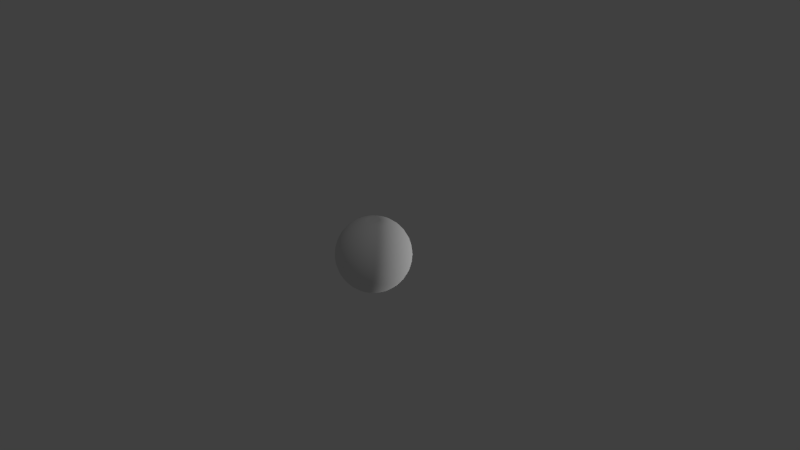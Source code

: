 # Source: earth.blend  (saved by Blender 2.69.10; exported with 4.5.12 LTS)
import bpy
from mathutils import Matrix  # noqa: F401  (used for matrix-valued properties, if any)

bpy.ops.wm.read_factory_settings(use_empty=True)
scene = bpy.context.scene
scene.name = 'Scene'

# ---- collections
col_collection_1 = bpy.data.collections.new('Collection 1'); scene.collection.children.link(col_collection_1)

# ---- materials (node trees are filled in below, after node groups)
mat_earth = bpy.data.materials.new('Earth')
mat_earth.alpha_threshold = 0.0
mat_earth.use_transparent_shadow = False
mat_earth.roughness = 0.5
mat_earth.specular_intensity = 0.0
mat_earth.line_color = (0.0, 0.0, 0.0, 1.0)

# ---- material node trees

# ---- world
world_world = bpy.data.worlds.new('World'); scene.world = world_world
world_world.color = (0.05088, 0.05088, 0.05088)
world_world.use_sun_shadow = False
world_world.sun_shadow_jitter_overblur = 0.0
world_world.cycles.sampling_method = 'MANUAL'
world_world.cycles.sample_map_resolution = 256

# ---- cameras
cam_camera = bpy.data.cameras.new('Camera')
cam_camera.clip_end = 100.0
cam_camera.lens = 35.0
cam_camera.sensor_width = 32.0
cam_camera.sensor_height = 18.0
cam_camera.ortho_scale = 7.314
cam_camera.dof.focus_distance = 0.0
cam_camera.dof.aperture_fstop = 128.0

# ---- lights
light_sun = bpy.data.lights.new('Sun', 'SUN')
light_sun.transmission_factor = 0.0
light_sun.angle = 0.1993
light_sun.energy = 1.0
light_sun.shadow_buffer_clip_start = 0.5
light_sun.shadow_soft_size = 0.1
light_sun.shadow_cascade_max_distance = 1000.0
light_sun.cycles.use_multiple_importance_sampling = False
light_lamp = bpy.data.lights.new('Lamp', 'POINT')
light_lamp.transmission_factor = 0.0
light_lamp.cutoff_distance = 30.0
light_lamp.energy = 100.0
light_lamp.shadow_buffer_clip_start = 1.001
light_lamp.shadow_soft_size = 0.1
light_lamp.shadow_maximum_resolution = 0.006
light_lamp.use_absolute_resolution = True
light_lamp.cycles.use_multiple_importance_sampling = False

# ---- meshes
me_sphere = bpy.data.meshes.new('Sphere')
me_sphere.from_pydata([(-0.1951, -7.746e-08, 0.9808), (-0.3827, -7.746e-08, 0.9239), (-0.5556, -7.746e-08, 0.8315), (-0.7071, -7.746e-08, 0.7071), (-0.8315, -7.746e-08, 0.5556), (-0.9239, -7.746e-08, 0.3827), (-0.9808, -7.746e-08, 0.1951), (-1.0, -7.746e-08, 8.03e-08), (-0.9808, -7.746e-08, -0.1951), (-0.9239, -7.746e-08, -0.3827), (-0.8315, -7.746e-08, -0.5556), (-0.7071, -7.746e-08, -0.7071), (-0.5556, -7.746e-08, -0.8315), (-0.3827, -7.746e-08, -0.9239), (-0.1951, -7.746e-08, -0.9808), (-0.1951, -7.746e-08, -0.9808), (-0.1913, 0.03806, 0.9808), (-0.3753, 0.07466, 0.9239), (-0.5449, 0.1084, 0.8315), (-0.6935, 0.1379, 0.7071), (-0.8155, 0.1622, 0.5556), (-0.9061, 0.1802, 0.3827), (-0.9619, 0.1913, 0.1951), (-0.9808, 0.1951, 1.24e-07), (-0.9619, 0.1913, -0.1951), (-0.9061, 0.1802, -0.3827), (-0.8155, 0.1622, -0.5556), (-0.6935, 0.1379, -0.7071), (-0.5449, 0.1084, -0.8315), (-0.3753, 0.07466, -0.9239), (-0.1913, 0.03806, -0.9808), (-0.1802, 0.07466, 0.9808), (-0.3536, 0.1464, 0.9239), (-0.5133, 0.2126, 0.8315), (-0.6533, 0.2706, 0.7071), (-0.7682, 0.3182, 0.5556), (-0.8536, 0.3536, 0.3827), (-0.9061, 0.3753, 0.1951), (-0.9239, 0.3827, 1.24e-07), (-0.9061, 0.3753, -0.1951), (-0.8536, 0.3536, -0.3827), (-0.7682, 0.3182, -0.5556), (-0.6533, 0.2706, -0.7071), (-0.5133, 0.2126, -0.8315), (-0.3536, 0.1464, -0.9239), (-0.1802, 0.07466, -0.9808), (-0.1622, 0.1084, 0.9808), (-0.3182, 0.2126, 0.9239), (-0.4619, 0.3087, 0.8315), (-0.5879, 0.3928, 0.7071), (-0.6913, 0.4619, 0.5556), (-0.7682, 0.5133, 0.3827), (-0.8155, 0.5449, 0.1951), (-0.8315, 0.5556, 1.24e-07), (-0.8155, 0.5449, -0.1951), (-0.7682, 0.5133, -0.3827), (-0.6913, 0.4619, -0.5556), (-0.5879, 0.3928, -0.7071), (-0.4619, 0.3087, -0.8315), (-0.3182, 0.2126, -0.9239), (-0.1622, 0.1084, -0.9808), (-0.1379, 0.1379, 0.9808), (-0.2706, 0.2706, 0.9239), (-0.3928, 0.3928, 0.8315), (-0.5, 0.5, 0.7071), (-0.5879, 0.5879, 0.5556), (-0.6533, 0.6533, 0.3827), (-0.6935, 0.6935, 0.1951), (-0.7071, 0.7071, 1.24e-07), (-0.6935, 0.6935, -0.1951), (-0.6533, 0.6533, -0.3827), (-0.5879, 0.5879, -0.5556), (-0.5, 0.5, -0.7071), (-0.3928, 0.3928, -0.8315), (-0.2706, 0.2706, -0.9239), (-0.1379, 0.1379, -0.9808), (-0.1084, 0.1622, 0.9808), (-0.2126, 0.3182, 0.9239), (-0.3087, 0.4619, 0.8315), (-0.3928, 0.5879, 0.7071), (-0.4619, 0.6913, 0.5556), (-0.5133, 0.7682, 0.3827), (-0.5449, 0.8155, 0.1951), (-0.5556, 0.8315, 1.24e-07), (-0.5449, 0.8155, -0.1951), (-0.5133, 0.7682, -0.3827), (-0.4619, 0.6913, -0.5556), (-0.3928, 0.5879, -0.7071), (-0.3087, 0.4619, -0.8315), (-0.2126, 0.3182, -0.9239), (-0.1084, 0.1622, -0.9808), (-0.07466, 0.1802, 0.9808), (-0.1464, 0.3536, 0.9239), (-0.2126, 0.5133, 0.8315), (-0.2706, 0.6533, 0.7071), (-0.3182, 0.7682, 0.5556), (-0.3536, 0.8536, 0.3827), (-0.3753, 0.9061, 0.1951), (-0.3827, 0.9239, 1.24e-07), (-0.3753, 0.9061, -0.1951), (-0.3536, 0.8536, -0.3827), (-0.3182, 0.7682, -0.5556), (-0.2706, 0.6533, -0.7071), (-0.2126, 0.5133, -0.8315), (-0.1464, 0.3536, -0.9239), (-0.07466, 0.1802, -0.9808), (-0.03806, 0.1913, 0.9808), (-0.07466, 0.3753, 0.9239), (-0.1084, 0.5449, 0.8315), (-0.1379, 0.6935, 0.7071), (-0.1622, 0.8155, 0.5556), (-0.1802, 0.9061, 0.3827), (-0.1913, 0.9619, 0.1951), (-0.1951, 0.9808, 1.24e-07), (-0.1913, 0.9619, -0.1951), (-0.1802, 0.9061, -0.3827), (-0.1622, 0.8155, -0.5556), (-0.1379, 0.6935, -0.7071), (-0.1084, 0.5449, -0.8315), (-0.07466, 0.3753, -0.9239), (-0.03806, 0.1913, -0.9808), (1.586e-07, 0.1951, 0.9808), (1.772e-07, 0.3827, 0.9239), (1.772e-07, 0.5556, 0.8315), (2.144e-07, 0.7071, 0.7071), (2.293e-07, 0.8315, 0.5556), (1.846e-07, 0.9239, 0.3827), (2.889e-07, 0.9808, 0.1951), (1.548e-07, 1.0, 1.24e-07), (2.889e-07, 0.9808, -0.1951), (1.548e-07, 0.9239, -0.3827), (2.293e-07, 0.8315, -0.5556), (2.144e-07, 0.7071, -0.7071), (2.07e-07, 0.5556, -0.8315), (1.697e-07, 0.3827, -0.9239), (1.288e-07, 0.1951, -0.9808), (0.03806, 0.1913, 0.9808), (0.07466, 0.3753, 0.9239), (0.1084, 0.5449, 0.8315), (0.1379, 0.6935, 0.7071), (0.1622, 0.8155, 0.5556), (0.1802, 0.9061, 0.3827), (0.1913, 0.9619, 0.1951), (0.1951, 0.9808, 1.24e-07), (0.1913, 0.9619, -0.1951), (0.1802, 0.9061, -0.3827), (0.1622, 0.8155, -0.5556), (0.1379, 0.6935, -0.7071), (0.1084, 0.5449, -0.8315), (0.07466, 0.3753, -0.9239), (0.03806, 0.1913, -0.9808), (0.07466, 0.1802, 0.9808), (0.1464, 0.3536, 0.9239), (0.2126, 0.5133, 0.8315), (0.2706, 0.6533, 0.7071), (0.3182, 0.7682, 0.5556), (0.3536, 0.8536, 0.3827), (0.3753, 0.9061, 0.1951), (0.3827, 0.9239, 1.24e-07), (0.3753, 0.9061, -0.1951), (0.3536, 0.8536, -0.3827), (0.3182, 0.7682, -0.5556), (0.2706, 0.6533, -0.7071), (0.2126, 0.5133, -0.8315), (0.1464, 0.3536, -0.9239), (0.07466, 0.1802, -0.9808), (0.1084, 0.1622, 0.9808), (0.2126, 0.3182, 0.9239), (0.3087, 0.4619, 0.8315), (0.3928, 0.5879, 0.7071), (0.4619, 0.6913, 0.5556), (0.5133, 0.7682, 0.3827), (0.5449, 0.8155, 0.1951), (0.5556, 0.8315, 1.24e-07), (0.5449, 0.8155, -0.1951), (0.5133, 0.7682, -0.3827), (0.4619, 0.6913, -0.5556), (0.3928, 0.5879, -0.7071), (0.3087, 0.4619, -0.8315), (0.2126, 0.3182, -0.9239), (0.1084, 0.1622, -0.9808), (0.138, 0.1379, 0.9808), (0.2706, 0.2706, 0.9239), (0.3928, 0.3928, 0.8315), (0.5, 0.5, 0.7071), (0.5879, 0.5879, 0.5556), (0.6533, 0.6533, 0.3827), (0.6935, 0.6935, 0.1951), (0.7071, 0.7071, 1.24e-07), (0.6935, 0.6935, -0.1951), (0.6533, 0.6533, -0.3827), (0.5879, 0.5879, -0.5556), (0.5, 0.5, -0.7071), (0.3928, 0.3928, -0.8315), (0.2706, 0.2706, -0.9239), (0.1379, 0.1379, -0.9808), (0.1622, 0.1084, 0.9808), (0.3182, 0.2126, 0.9239), (0.4619, 0.3087, 0.8315), (0.5879, 0.3928, 0.7071), (0.6913, 0.4619, 0.5556), (0.7682, 0.5133, 0.3827), (0.8155, 0.5449, 0.1951), (0.8315, 0.5556, 1.24e-07), (0.8155, 0.5449, -0.1951), (0.7682, 0.5133, -0.3827), (0.6913, 0.4619, -0.5556), (0.5879, 0.3928, -0.7071), (0.4619, 0.3087, -0.8315), (0.3182, 0.2126, -0.9239), (0.1622, 0.1084, -0.9808), (0.1802, 0.07466, 0.9808), (0.3536, 0.1464, 0.9239), (0.5133, 0.2126, 0.8315), (0.6533, 0.2706, 0.7071), (0.7682, 0.3182, 0.5556), (0.8536, 0.3536, 0.3827), (0.9061, 0.3753, 0.1951), (0.9239, 0.3827, 1.24e-07), (0.9061, 0.3753, -0.1951), (0.8536, 0.3536, -0.3827), (0.7682, 0.3182, -0.5556), (0.6533, 0.2706, -0.7071), (0.5133, 0.2126, -0.8315), (0.3536, 0.1464, -0.9239), (0.1802, 0.07466, -0.9808), (0.1913, 0.03806, 0.9808), (0.3753, 0.07466, 0.9239), (0.5449, 0.1084, 0.8315), (0.6935, 0.1379, 0.7071), (0.8155, 0.1622, 0.5556), (0.9061, 0.1802, 0.3827), (0.9619, 0.1913, 0.1951), (0.9808, 0.1951, 1.24e-07), (0.9619, 0.1913, -0.1951), (0.9061, 0.1802, -0.3827), (0.8155, 0.1622, -0.5556), (0.6935, 0.1379, -0.7071), (0.5449, 0.1084, -0.8315), (0.3753, 0.07466, -0.9239), (0.1913, 0.03806, -0.9808), (0.1951, -1.11e-07, 0.9808), (0.3827, -1.296e-07, 0.9239), (0.5556, -1.445e-07, 0.8315), (0.7071, -1.371e-07, 0.7071), (0.8315, -1.818e-07, 0.5556), (0.9239, -2.265e-07, 0.3827), (0.9808, -2.265e-07, 0.1951), (1.0, -1.818e-07, 1.24e-07), (0.9808, -2.265e-07, -0.1951), (0.9239, -1.222e-07, -0.3827), (0.8315, -1.818e-07, -0.5556), (0.7071, -1.371e-07, -0.7071), (0.5556, -1.743e-07, -0.8315), (0.3827, -9.981e-08, -0.9239), (0.1951, -7.746e-08, -0.9808), (0.1913, -0.03806, 0.9808), (0.3753, -0.07466, 0.9239), (0.5449, -0.1084, 0.8315), (0.6935, -0.1379, 0.7071), (0.8155, -0.1622, 0.5556), (0.9061, -0.1802, 0.3827), (0.9619, -0.1913, 0.1951), (0.9808, -0.1951, 1.24e-07), (0.9619, -0.1913, -0.1951), (0.9061, -0.1802, -0.3827), (0.8155, -0.1622, -0.5556), (0.6935, -0.1379, -0.7071), (0.5449, -0.1084, -0.8315), (0.3753, -0.07466, -0.9239), (0.1913, -0.03806, -0.9808), (0.1802, -0.07466, 0.9808), (0.3536, -0.1464, 0.9239), (0.5133, -0.2126, 0.8315), (0.6533, -0.2706, 0.7071), (0.7682, -0.3182, 0.5556), (0.8536, -0.3536, 0.3827), (0.9061, -0.3753, 0.1951), (0.9239, -0.3827, 1.24e-07), (0.9061, -0.3753, -0.1951), (0.8536, -0.3536, -0.3827), (0.7682, -0.3182, -0.5556), (0.6533, -0.2706, -0.7071), (0.5133, -0.2126, -0.8315), (0.3536, -0.1464, -0.9239), (0.1802, -0.07466, -0.9808), (0.1622, -0.1084, 0.9808), (0.3182, -0.2126, 0.9239), (0.4619, -0.3087, 0.8315), (0.5879, -0.3928, 0.7071), (0.6913, -0.4619, 0.5556), (0.7682, -0.5133, 0.3827), (0.8155, -0.5449, 0.1951), (0.8315, -0.5556, 1.24e-07), (0.8155, -0.5449, -0.1951), (0.7682, -0.5133, -0.3827), (0.6913, -0.4619, -0.5556), (0.5879, -0.3928, -0.7071), (0.4619, -0.3087, -0.8315), (0.3182, -0.2126, -0.9239), (0.1622, -0.1084, -0.9808), (0.1379, -0.1379, 0.9808), (0.2706, -0.2706, 0.9239), (0.3928, -0.3928, 0.8315), (0.5, -0.5, 0.7071), (0.5879, -0.5879, 0.5556), (0.6533, -0.6533, 0.3827), (0.6935, -0.6935, 0.1951), (0.7071, -0.7071, 1.24e-07), (0.6935, -0.6935, -0.1951), (0.6533, -0.6533, -0.3827), (0.5879, -0.5879, -0.5556), (0.5, -0.5, -0.7071), (0.3928, -0.3928, -0.8315), (0.2706, -0.2706, -0.9239), (0.1379, -0.1379, -0.9808), (0.1084, -0.1622, 0.9808), (0.2126, -0.3182, 0.9239), (0.3087, -0.4619, 0.8315), (0.3928, -0.5879, 0.7071), (0.4619, -0.6913, 0.5556), (0.5133, -0.7682, 0.3827), (0.5449, -0.8155, 0.1951), (0.5556, -0.8315, 1.24e-07), (0.5449, -0.8155, -0.1951), (0.5133, -0.7682, -0.3827), (0.4619, -0.6913, -0.5556), (0.3928, -0.5879, -0.7071), (0.3087, -0.4619, -0.8315), (0.2126, -0.3182, -0.9239), (0.1084, -0.1622, -0.9808), (0.07466, -0.1802, 0.9808), (0.1464, -0.3536, 0.9239), (0.2126, -0.5133, 0.8315), (0.2706, -0.6533, 0.7071), (0.3182, -0.7682, 0.5556), (0.3536, -0.8536, 0.3827), (0.3753, -0.9061, 0.1951), (0.3827, -0.9239, 1.24e-07), (0.3753, -0.9061, -0.1951), (0.3536, -0.8536, -0.3827), (0.3182, -0.7682, -0.5556), (0.2706, -0.6533, -0.7071), (0.2126, -0.5133, -0.8315), (0.1464, -0.3536, -0.9239), (0.07466, -0.1802, -0.9808), (0.03806, -0.1913, 0.9808), (0.07466, -0.3753, 0.9239), (0.1084, -0.5449, 0.8315), (0.1379, -0.6935, 0.7071), (0.1622, -0.8155, 0.5556), (0.1802, -0.9061, 0.3827), (0.1913, -0.9619, 0.1951), (0.1951, -0.9808, 1.24e-07), (0.1913, -0.9619, -0.1951), (0.1802, -0.9061, -0.3827), (0.1622, -0.8155, -0.5556), (0.1379, -0.6935, -0.7071), (0.1084, -0.5449, -0.8315), (0.07466, -0.3753, -0.9239), (0.03806, -0.1913, -0.9808), (9.15e-08, -0.1951, 0.9808), (6.543e-08, -0.3827, 0.9239), (4.307e-08, -0.5556, 0.8315), (3.562e-08, -0.7071, 0.7071), (3.562e-08, -0.8315, 0.5556), (-3.888e-08, -0.9239, 0.3827), (-8.359e-08, -0.9808, 0.1951), (-2.398e-08, -1.0, 1.24e-07), (-8.359e-08, -0.9808, -0.1951), (-9.08e-09, -0.9239, -0.3827), (3.562e-08, -0.8315, -0.5556), (3.562e-08, -0.7071, -0.7071), (2.817e-08, -0.5556, -0.8315), (1.25e-07, -0.3827, -0.9239), (1.288e-07, -0.1951, -0.9808), (-0.03806, -0.1913, 0.9808), (-0.07466, -0.3753, 0.9239), (-0.1084, -0.5449, 0.8315), (-0.1379, -0.6935, 0.7071), (-0.1622, -0.8155, 0.5556), (-0.1802, -0.9061, 0.3827), (-0.1913, -0.9619, 0.1951), (-0.1951, -0.9808, 1.24e-07), (-0.1913, -0.9619, -0.1951), (-0.1802, -0.9061, -0.3827), (-0.1622, -0.8155, -0.5556), (-0.1379, -0.6935, -0.7071), (-0.1084, -0.5449, -0.8315), (-0.07466, -0.3753, -0.9239), (-0.03806, -0.1913, -0.9808), (-0.1951, -7.746e-08, 0.9808), (-0.07466, -0.1802, 0.9808), (-0.1464, -0.3536, 0.9239), (-0.2126, -0.5133, 0.8315), (-0.2706, -0.6533, 0.7071), (-0.3182, -0.7682, 0.5556), (-0.3536, -0.8536, 0.3827), (-0.3753, -0.9061, 0.1951), (-0.3827, -0.9239, 1.24e-07), (-0.3753, -0.9061, -0.1951), (-0.3536, -0.8536, -0.3827), (-0.3182, -0.7682, -0.5556), (-0.2706, -0.6533, -0.7071), (-0.2126, -0.5133, -0.8315), (-0.1464, -0.3536, -0.9239), (-0.07466, -0.1802, -0.9808), (-0.1084, -0.1622, 0.9808), (-0.2126, -0.3182, 0.9239), (-0.3087, -0.4619, 0.8315), (-0.3928, -0.5879, 0.7071), (-0.4619, -0.6913, 0.5556), (-0.5133, -0.7682, 0.3827), (-0.5449, -0.8155, 0.1951), (-0.5556, -0.8315, 1.24e-07), (-0.5449, -0.8155, -0.1951), (-0.5133, -0.7682, -0.3827), (-0.4619, -0.6913, -0.5556), (-0.3928, -0.5879, -0.7071), (-0.3087, -0.4619, -0.8315), (-0.2126, -0.3182, -0.9239), (-0.1084, -0.1622, -0.9808), (-0.1379, -0.1379, 0.9808), (-0.2706, -0.2706, 0.9239), (-0.3928, -0.3928, 0.8315), (-0.5, -0.5, 0.7071), (-0.5879, -0.5879, 0.5556), (-0.6533, -0.6533, 0.3827), (-0.6935, -0.6935, 0.1951), (-0.7071, -0.7071, 1.24e-07), (-0.6935, -0.6935, -0.1951), (-0.6533, -0.6533, -0.3827), (-0.5879, -0.5879, -0.5556), (-0.5, -0.5, -0.7071), (-0.3928, -0.3928, -0.8315), (-0.2706, -0.2706, -0.9239), (-0.1379, -0.1379, -0.9808), (-0.1622, -0.1084, 0.9808), (-0.3182, -0.2126, 0.9239), (-0.4619, -0.3087, 0.8315), (-0.5879, -0.3928, 0.7071), (-0.6913, -0.4619, 0.5556), (-0.7682, -0.5133, 0.3827), (-0.8155, -0.5449, 0.1951), (-0.8315, -0.5556, 1.24e-07), (-0.8155, -0.5449, -0.1951), (-0.7682, -0.5133, -0.3827), (-0.6913, -0.4619, -0.5556), (-0.5879, -0.3928, -0.7071), (-0.4619, -0.3087, -0.8315), (-0.3182, -0.2126, -0.9239), (-0.1622, -0.1084, -0.9808), (-0.1802, -0.07466, 0.9808), (-0.3536, -0.1464, 0.9239), (-0.5133, -0.2126, 0.8315), (-0.6533, -0.2706, 0.7071), (-0.7682, -0.3182, 0.5556), (-0.8536, -0.3536, 0.3827), (-0.9061, -0.3753, 0.1951), (-0.9239, -0.3827, 1.24e-07), (-0.9061, -0.3753, -0.1951), (-0.8536, -0.3536, -0.3827), (-0.7682, -0.3182, -0.5556), (-0.6533, -0.2706, -0.7071), (-0.5133, -0.2126, -0.8315), (-0.3536, -0.1464, -0.9239), (-0.1802, -0.07466, -0.9808), (-0.1913, -0.03806, 0.9808), (-0.3753, -0.07466, 0.9239), (-0.5449, -0.1084, 0.8315), (-0.6935, -0.1379, 0.7071), (-0.8155, -0.1622, 0.5556), (-0.9061, -0.1802, 0.3827), (-0.9619, -0.1913, 0.1951), (-0.9808, -0.1951, 1.24e-07), (-0.9619, -0.1913, -0.1951), (-0.9061, -0.1802, -0.3827), (-0.8155, -0.1622, -0.5556), (-0.6935, -0.1379, -0.7071), (-0.5449, -0.1084, -0.8315), (-0.3753, -0.07466, -0.9239), (-0.1913, -0.03806, -0.9808), (-0.1913, 0.03806, 0.9808), (-0.1913, 0.03806, -0.9808), (-0.1802, 0.07466, 0.9808), (-0.1802, 0.07466, -0.9808), (-0.1622, 0.1084, 0.9808), (-0.1622, 0.1084, -0.9808), (-0.1379, 0.1379, 0.9808), (-0.1379, 0.1379, -0.9808), (-0.1084, 0.1622, 0.9808), (-0.1084, 0.1622, -0.9808), (-0.07466, 0.1802, 0.9808), (-0.07466, 0.1802, -0.9808), (-0.03806, 0.1913, 0.9808), (-0.03806, 0.1913, -0.9808), (1.586e-07, 0.1951, 0.9808), (1.288e-07, 0.1951, -0.9808), (0.03806, 0.1913, 0.9808), (0.03806, 0.1913, -0.9808), (0.07466, 0.1802, 0.9808), (0.07466, 0.1802, -0.9808), (0.1084, 0.1622, 0.9808), (0.1084, 0.1622, -0.9808), (0.138, 0.1379, 0.9808), (0.1379, 0.1379, -0.9808), (0.1622, 0.1084, 0.9808), (0.1622, 0.1084, -0.9808), (0.1802, 0.07466, 0.9808), (0.1802, 0.07466, -0.9808), (0.1913, 0.03806, 0.9808), (0.1913, 0.03806, -0.9808), (0.1951, -1.11e-07, 0.9808), (0.1951, -7.746e-08, -0.9808), (0.1913, -0.03806, 0.9808), (0.1913, -0.03806, -0.9808), (0.1802, -0.07466, 0.9808), (0.1802, -0.07466, -0.9808), (0.1622, -0.1084, 0.9808), (0.1622, -0.1084, -0.9808), (0.1379, -0.1379, 0.9808), (0.1379, -0.1379, -0.9808), (0.1084, -0.1622, 0.9808), (0.1084, -0.1622, -0.9808), (0.07466, -0.1802, 0.9808), (0.07466, -0.1802, -0.9808), (0.03806, -0.1913, 0.9808), (0.03806, -0.1913, -0.9808), (9.15e-08, -0.1951, 0.9808), (1.288e-07, -0.1951, -0.9808), (-0.03806, -0.1913, 0.9808), (-0.03806, -0.1913, -0.9808), (-0.07466, -0.1802, 0.9808), (-0.07466, -0.1802, -0.9808), (-0.1084, -0.1622, 0.9808), (-0.1084, -0.1622, -0.9808), (-0.1379, -0.1379, 0.9808), (-0.1379, -0.1379, -0.9808), (-0.1622, -0.1084, 0.9808), (-0.1622, -0.1084, -0.9808), (-0.1802, -0.07466, 0.9808), (-0.1802, -0.07466, -0.9808), (-0.1913, -0.03806, 0.9808), (-0.1913, -0.03806, -0.9808), (1.345e-07, -4.125e-08, -0.9994), (1.345e-07, -4.125e-08, 0.9994)], [], [(9, 8, 24, 25), (3, 2, 18, 19), (10, 9, 25, 26), (4, 3, 19, 20), (11, 10, 26, 27), (5, 4, 20, 21), (12, 11, 27, 28), (6, 5, 21, 22), (13, 12, 28, 29), (7, 6, 22, 23), (1, 0, 16, 17), (14, 13, 29, 30), (8, 7, 23, 24), (2, 1, 17, 18), (28, 27, 42, 43), (22, 21, 36, 37), (29, 28, 43, 44), (23, 22, 37, 38), (17, 16, 31, 32), (30, 29, 44, 45), (24, 23, 38, 39), (18, 17, 32, 33), (25, 24, 39, 40), (19, 18, 33, 34), (26, 25, 40, 41), (20, 19, 34, 35), (27, 26, 41, 42), (21, 20, 35, 36), (34, 33, 48, 49), (41, 40, 55, 56), (35, 34, 49, 50), (42, 41, 56, 57), (36, 35, 50, 51), (43, 42, 57, 58), (37, 36, 51, 52), (44, 43, 58, 59), (38, 37, 52, 53), (32, 31, 46, 47), (45, 44, 59, 60), (39, 38, 53, 54), (33, 32, 47, 48), (40, 39, 54, 55), (53, 52, 67, 68), (47, 46, 61, 62), (60, 59, 74, 75), (54, 53, 68, 69), (48, 47, 62, 63), (55, 54, 69, 70), (49, 48, 63, 64), (56, 55, 70, 71), (50, 49, 64, 65), (57, 56, 71, 72), (51, 50, 65, 66), (58, 57, 72, 73), (52, 51, 66, 67), (59, 58, 73, 74), (72, 71, 86, 87), (66, 65, 80, 81), (73, 72, 87, 88), (67, 66, 81, 82), (74, 73, 88, 89), (68, 67, 82, 83), (62, 61, 76, 77), (75, 74, 89, 90), (69, 68, 83, 84), (63, 62, 77, 78), (70, 69, 84, 85), (64, 63, 78, 79), (71, 70, 85, 86), (65, 64, 79, 80), (85, 84, 99, 100), (79, 78, 93, 94), (86, 85, 100, 101), (80, 79, 94, 95), (87, 86, 101, 102), (81, 80, 95, 96), (88, 87, 102, 103), (82, 81, 96, 97), (89, 88, 103, 104), (83, 82, 97, 98), (77, 76, 91, 92), (90, 89, 104, 105), (84, 83, 98, 99), (78, 77, 92, 93), (104, 103, 118, 119), (98, 97, 112, 113), (92, 91, 106, 107), (105, 104, 119, 120), (99, 98, 113, 114), (93, 92, 107, 108), (100, 99, 114, 115), (94, 93, 108, 109), (101, 100, 115, 116), (95, 94, 109, 110), (102, 101, 116, 117), (96, 95, 110, 111), (103, 102, 117, 118), (97, 96, 111, 112), (117, 116, 131, 132), (111, 110, 125, 126), (118, 117, 132, 133), (112, 111, 126, 127), (119, 118, 133, 134), (113, 112, 127, 128), (107, 106, 121, 122), (120, 119, 134, 135), (114, 113, 128, 129), (108, 107, 122, 123), (115, 114, 129, 130), (109, 108, 123, 124), (116, 115, 130, 131), (110, 109, 124, 125), (130, 129, 144, 145), (124, 123, 138, 139), (131, 130, 145, 146), (125, 124, 139, 140), (132, 131, 146, 147), (126, 125, 140, 141), (133, 132, 147, 148), (127, 126, 141, 142), (134, 133, 148, 149), (128, 127, 142, 143), (122, 121, 136, 137), (135, 134, 149, 150), (129, 128, 143, 144), (123, 122, 137, 138), (149, 148, 163, 164), (143, 142, 157, 158), (137, 136, 151, 152), (150, 149, 164, 165), (144, 143, 158, 159), (138, 137, 152, 153), (145, 144, 159, 160), (139, 138, 153, 154), (146, 145, 160, 161), (140, 139, 154, 155), (147, 146, 161, 162), (141, 140, 155, 156), (148, 147, 162, 163), (142, 141, 156, 157), (162, 161, 176, 177), (156, 155, 170, 171), (163, 162, 177, 178), (157, 156, 171, 172), (164, 163, 178, 179), (158, 157, 172, 173), (152, 151, 166, 167), (165, 164, 179, 180), (159, 158, 173, 174), (153, 152, 167, 168), (160, 159, 174, 175), (154, 153, 168, 169), (161, 160, 175, 176), (155, 154, 169, 170), (168, 167, 182, 183), (175, 174, 189, 190), (169, 168, 183, 184), (176, 175, 190, 191), (170, 169, 184, 185), (177, 176, 191, 192), (171, 170, 185, 186), (178, 177, 192, 193), (172, 171, 186, 187), (179, 178, 193, 194), (173, 172, 187, 188), (167, 166, 181, 182), (180, 179, 194, 195), (174, 173, 188, 189), (187, 186, 201, 202), (194, 193, 208, 209), (188, 187, 202, 203), (182, 181, 196, 197), (195, 194, 209, 210), (189, 188, 203, 204), (183, 182, 197, 198), (190, 189, 204, 205), (184, 183, 198, 199), (191, 190, 205, 206), (185, 184, 199, 200), (192, 191, 206, 207), (186, 185, 200, 201), (193, 192, 207, 208), (206, 205, 220, 221), (200, 199, 214, 215), (207, 206, 221, 222), (201, 200, 215, 216), (208, 207, 222, 223), (202, 201, 216, 217), (209, 208, 223, 224), (203, 202, 217, 218), (197, 196, 211, 212), (210, 209, 224, 225), (204, 203, 218, 219), (198, 197, 212, 213), (205, 204, 219, 220), (199, 198, 213, 214), (225, 224, 239, 240), (219, 218, 233, 234), (213, 212, 227, 228), (220, 219, 234, 235), (214, 213, 228, 229), (221, 220, 235, 236), (215, 214, 229, 230), (222, 221, 236, 237), (216, 215, 230, 231), (223, 222, 237, 238), (217, 216, 231, 232), (224, 223, 238, 239), (218, 217, 232, 233), (212, 211, 226, 227), (238, 237, 252, 253), (232, 231, 246, 247), (239, 238, 253, 254), (233, 232, 247, 248), (227, 226, 241, 242), (240, 239, 254, 255), (234, 233, 248, 249), (228, 227, 242, 243), (235, 234, 249, 250), (229, 228, 243, 244), (236, 235, 250, 251), (230, 229, 244, 245), (237, 236, 251, 252), (231, 230, 245, 246), (251, 250, 265, 266), (245, 244, 259, 260), (252, 251, 266, 267), (246, 245, 260, 261), (253, 252, 267, 268), (247, 246, 261, 262), (254, 253, 268, 269), (248, 247, 262, 263), (242, 241, 256, 257), (255, 254, 269, 270), (249, 248, 263, 264), (243, 242, 257, 258), (250, 249, 264, 265), (244, 243, 258, 259), (270, 269, 284, 285), (264, 263, 278, 279), (258, 257, 272, 273), (265, 264, 279, 280), (259, 258, 273, 274), (266, 265, 280, 281), (260, 259, 274, 275), (267, 266, 281, 282), (261, 260, 275, 276), (268, 267, 282, 283), (262, 261, 276, 277), (269, 268, 283, 284), (263, 262, 277, 278), (257, 256, 271, 272), (283, 282, 297, 298), (277, 276, 291, 292), (284, 283, 298, 299), (278, 277, 292, 293), (272, 271, 286, 287), (285, 284, 299, 300), (279, 278, 293, 294), (273, 272, 287, 288), (280, 279, 294, 295), (274, 273, 288, 289), (281, 280, 295, 296), (275, 274, 289, 290), (282, 281, 296, 297), (276, 275, 290, 291), (296, 295, 310, 311), (290, 289, 304, 305), (297, 296, 311, 312), (291, 290, 305, 306), (298, 297, 312, 313), (292, 291, 306, 307), (299, 298, 313, 314), (293, 292, 307, 308), (287, 286, 301, 302), (300, 299, 314, 315), (294, 293, 308, 309), (288, 287, 302, 303), (295, 294, 309, 310), (289, 288, 303, 304), (302, 301, 316, 317), (315, 314, 329, 330), (309, 308, 323, 324), (303, 302, 317, 318), (310, 309, 324, 325), (304, 303, 318, 319), (311, 310, 325, 326), (305, 304, 319, 320), (312, 311, 326, 327), (306, 305, 320, 321), (313, 312, 327, 328), (307, 306, 321, 322), (314, 313, 328, 329), (308, 307, 322, 323), (321, 320, 335, 336), (328, 327, 342, 343), (322, 321, 336, 337), (329, 328, 343, 344), (323, 322, 337, 338), (317, 316, 331, 332), (330, 329, 344, 345), (324, 323, 338, 339), (318, 317, 332, 333), (325, 324, 339, 340), (319, 318, 333, 334), (326, 325, 340, 341), (320, 319, 334, 335), (327, 326, 341, 342), (340, 339, 354, 355), (334, 333, 348, 349), (341, 340, 355, 356), (335, 334, 349, 350), (342, 341, 356, 357), (336, 335, 350, 351), (343, 342, 357, 358), (337, 336, 351, 352), (344, 343, 358, 359), (338, 337, 352, 353), (332, 331, 346, 347), (345, 344, 359, 360), (339, 338, 353, 354), (333, 332, 347, 348), (359, 358, 373, 374), (353, 352, 367, 368), (347, 346, 361, 362), (360, 359, 374, 375), (354, 353, 368, 369), (348, 347, 362, 363), (355, 354, 369, 370), (349, 348, 363, 364), (356, 355, 370, 371), (350, 349, 364, 365), (357, 356, 371, 372), (351, 350, 365, 366), (358, 357, 372, 373), (352, 351, 366, 367), (372, 371, 386, 387), (366, 365, 380, 381), (373, 372, 387, 388), (367, 366, 381, 382), (374, 373, 388, 389), (368, 367, 382, 383), (362, 361, 376, 377), (375, 374, 389, 390), (369, 368, 383, 384), (363, 362, 377, 378), (370, 369, 384, 385), (364, 363, 378, 379), (371, 370, 385, 386), (365, 364, 379, 380), (385, 384, 400, 401), (379, 378, 394, 395), (386, 385, 401, 402), (380, 379, 395, 396), (387, 386, 402, 403), (381, 380, 396, 397), (388, 387, 403, 404), (382, 381, 397, 398), (389, 388, 404, 405), (383, 382, 398, 399), (377, 376, 392, 393), (390, 389, 405, 406), (384, 383, 399, 400), (378, 377, 393, 394), (405, 404, 419, 420), (399, 398, 413, 414), (393, 392, 407, 408), (406, 405, 420, 421), (400, 399, 414, 415), (394, 393, 408, 409), (401, 400, 415, 416), (395, 394, 409, 410), (402, 401, 416, 417), (396, 395, 410, 411), (403, 402, 417, 418), (397, 396, 411, 412), (404, 403, 418, 419), (398, 397, 412, 413), (418, 417, 432, 433), (412, 411, 426, 427), (419, 418, 433, 434), (413, 412, 427, 428), (420, 419, 434, 435), (414, 413, 428, 429), (408, 407, 422, 423), (421, 420, 435, 436), (415, 414, 429, 430), (409, 408, 423, 424), (416, 415, 430, 431), (410, 409, 424, 425), (417, 416, 431, 432), (411, 410, 425, 426), (431, 430, 445, 446), (425, 424, 439, 440), (432, 431, 446, 447), (426, 425, 440, 441), (433, 432, 447, 448), (427, 426, 441, 442), (434, 433, 448, 449), (428, 427, 442, 443), (435, 434, 449, 450), (429, 428, 443, 444), (423, 422, 437, 438), (436, 435, 450, 451), (430, 429, 444, 445), (424, 423, 438, 439), (450, 449, 464, 465), (444, 443, 458, 459), (438, 437, 452, 453), (451, 450, 465, 466), (445, 444, 459, 460), (439, 438, 453, 454), (446, 445, 460, 461), (440, 439, 454, 455), (447, 446, 461, 462), (441, 440, 455, 456), (448, 447, 462, 463), (442, 441, 456, 457), (449, 448, 463, 464), (443, 442, 457, 458), (456, 455, 470, 471), (463, 462, 477, 478), (457, 456, 471, 472), (464, 463, 478, 479), (458, 457, 472, 473), (465, 464, 479, 480), (459, 458, 473, 474), (453, 452, 467, 468), (466, 465, 480, 481), (460, 459, 474, 475), (454, 453, 468, 469), (461, 460, 475, 476), (455, 454, 469, 470), (462, 461, 476, 477), (301, 286, 518, 520), (481, 14, 15, 543), (45, 60, 487, 485), (390, 406, 533, 531), (61, 46, 486, 488), (91, 76, 490, 492), (256, 241, 512, 514), (286, 271, 516, 518), (165, 180, 503, 501), (437, 422, 536, 538), (316, 301, 520, 522), (452, 437, 538, 540), (60, 75, 489, 487), (467, 452, 540, 542), (345, 360, 527, 525), (31, 16, 482, 484), (375, 390, 531, 529), (181, 166, 502, 504), (211, 196, 506, 508), (241, 226, 510, 512), (120, 135, 497, 495), (392, 376, 530, 532), (150, 165, 501, 499), (180, 195, 505, 503), (315, 330, 523, 521), (14, 30, 483, 15), (360, 375, 529, 527), (331, 316, 522, 524), (75, 90, 491, 489), (105, 120, 495, 493), (46, 31, 484, 486), (421, 436, 537, 535), (0, 467, 542, 391), (451, 466, 541, 539), (151, 136, 498, 500), (300, 315, 521, 519), (195, 210, 507, 505), (361, 346, 526, 528), (166, 151, 500, 502), (196, 181, 504, 506), (406, 421, 535, 533), (346, 331, 524, 526), (16, 0, 391, 482), (106, 91, 492, 494), (376, 361, 528, 530), (255, 270, 515, 513), (135, 150, 499, 497), (270, 285, 517, 515), (285, 300, 519, 517), (121, 106, 494, 496), (466, 481, 543, 541), (271, 256, 514, 516), (30, 45, 485, 483), (210, 225, 509, 507), (225, 240, 511, 509), (90, 105, 493, 491), (240, 255, 513, 511), (407, 392, 532, 534), (76, 61, 488, 490), (226, 211, 508, 510), (436, 451, 539, 537), (422, 407, 534, 536), (475, 474, 7, 8), (469, 468, 1, 2), (330, 345, 525, 523), (476, 475, 8, 9), (470, 469, 2, 3), (477, 476, 9, 10), (471, 470, 3, 4), (478, 477, 10, 11), (472, 471, 4, 5), (479, 478, 11, 12), (473, 472, 5, 6), (136, 121, 496, 498), (480, 479, 12, 13), (474, 473, 6, 7), (468, 467, 0, 1), (481, 480, 13, 14), (511, 513, 544), (529, 531, 544), (490, 488, 545), (508, 506, 545), (526, 524, 545), (483, 485, 544), (501, 503, 544), (519, 521, 544), (538, 536, 545), (497, 499, 544), (515, 517, 544), (534, 532, 545), (492, 490, 545), (510, 508, 545), (527, 529, 544), (488, 486, 545), (506, 504, 545), (524, 522, 545), (542, 540, 545), (482, 391, 545), (499, 501, 544), (517, 519, 544), (535, 537, 544), (496, 494, 545), (514, 512, 545), (531, 533, 544), (489, 491, 544), (507, 509, 544), (391, 542, 545), (525, 527, 544), (486, 484, 545), (503, 505, 544), (522, 520, 545), (540, 538, 545), (498, 496, 545), (516, 514, 545), (533, 535, 544), (494, 492, 545), (512, 510, 545), (530, 528, 545), (487, 489, 544), (505, 507, 544), (523, 525, 544), (541, 543, 544), (484, 482, 545), (502, 500, 545), (520, 518, 545), (537, 539, 544), (495, 497, 544), (513, 515, 544), (532, 530, 545), (543, 15, 544), (491, 493, 544), (509, 511, 544), (528, 526, 545), (485, 487, 544), (504, 502, 545), (521, 523, 544), (539, 541, 544), (15, 483, 544), (500, 498, 545), (518, 516, 545), (536, 534, 545), (493, 495, 544)])
me_sphere.polygons.foreach_set('use_smooth', [True] * 576)
_uv = me_sphere.uv_layers.new(name='UVMap')
_uv.uv.foreach_set('vector', [0.75, 0.369, 0.75, 0.4345, 0.7187, 0.4345, 0.7187, 0.369, 0.75, 0.762, 0.75, 0.8275, 0.7187, 0.8275, 0.7187, 0.762, 0.75, 0.3035, 0.75, 0.369, 0.7187, 0.369, 0.7187, 0.3035, 0.75, 0.6965, 0.75, 0.762, 0.7187, 0.762, 0.7187, 0.6965, 0.75, 0.238, 0.75, 0.3035, 0.7187, 0.3035, 0.7187, 0.238, 0.75, 0.631, 0.75, 0.6965, 0.7187, 0.6965, 0.7187, 0.631, 0.75, 0.1725, 0.75, 0.238, 0.7187, 0.238, 0.7187, 0.1725, 0.75, 0.5655, 0.75, 0.631, 0.7187, 0.631, 0.7187, 0.5655, 0.75, 0.1069, 0.75, 0.1725, 0.7187, 0.1725, 0.7187, 0.1069, 0.75, 0.5, 0.75, 0.5655, 0.7187, 0.5655, 0.7187, 0.5, 0.75, 0.8931, 0.75, 0.9586, 0.7187, 0.9586, 0.7187, 0.8931, 0.75, 0.04144, 0.75, 0.1069, 0.7187, 0.1069, 0.7187, 0.04144, 0.75, 0.4345, 0.75, 0.5, 0.7187, 0.5, 0.7187, 0.4345, 0.75, 0.8275, 0.75, 0.8931, 0.7187, 0.8931, 0.7187, 0.8275, 0.7187, 0.1725, 0.7187, 0.238, 0.6875, 0.238, 0.6875, 0.1725, 0.7187, 0.5655, 0.7187, 0.631, 0.6875, 0.631, 0.6875, 0.5655, 0.7187, 0.1069, 0.7187, 0.1725, 0.6875, 0.1725, 0.6875, 0.1069, 0.7187, 0.5, 0.7187, 0.5655, 0.6875, 0.5655, 0.6875, 0.5, 0.7187, 0.8931, 0.7187, 0.9586, 0.6875, 0.9586, 0.6875, 0.8931, 0.7187, 0.04144, 0.7187, 0.1069, 0.6875, 0.1069, 0.6875, 0.04144, 0.7187, 0.4345, 0.7187, 0.5, 0.6875, 0.5, 0.6875, 0.4345, 0.7187, 0.8275, 0.7187, 0.8931, 0.6875, 0.8931, 0.6875, 0.8275, 0.7187, 0.369, 0.7187, 0.4345, 0.6875, 0.4345, 0.6875, 0.369, 0.7187, 0.762, 0.7187, 0.8275, 0.6875, 0.8275, 0.6875, 0.762, 0.7187, 0.3035, 0.7187, 0.369, 0.6875, 0.369, 0.6875, 0.3035, 0.7187, 0.6965, 0.7187, 0.762, 0.6875, 0.762, 0.6875, 0.6965, 0.7187, 0.238, 0.7187, 0.3035, 0.6875, 0.3035, 0.6875, 0.238, 0.7187, 0.631, 0.7187, 0.6965, 0.6875, 0.6965, 0.6875, 0.631, 0.6875, 0.762, 0.6875, 0.8275, 0.6562, 0.8275, 0.6562, 0.762, 0.6875, 0.3035, 0.6875, 0.369, 0.6562, 0.369, 0.6562, 0.3035, 0.6875, 0.6965, 0.6875, 0.762, 0.6562, 0.762, 0.6562, 0.6965, 0.6875, 0.238, 0.6875, 0.3035, 0.6562, 0.3035, 0.6562, 0.238, 0.6875, 0.631, 0.6875, 0.6965, 0.6562, 0.6965, 0.6562, 0.631, 0.6875, 0.1725, 0.6875, 0.238, 0.6562, 0.238, 0.6562, 0.1725, 0.6875, 0.5655, 0.6875, 0.631, 0.6562, 0.631, 0.6562, 0.5655, 0.6875, 0.1069, 0.6875, 0.1725, 0.6562, 0.1725, 0.6562, 0.1069, 0.6875, 0.5, 0.6875, 0.5655, 0.6562, 0.5655, 0.6562, 0.5, 0.6875, 0.8931, 0.6875, 0.9586, 0.6562, 0.9586, 0.6562, 0.8931, 0.6875, 0.04144, 0.6875, 0.1069, 0.6562, 0.1069, 0.6562, 0.04144, 0.6875, 0.4345, 0.6875, 0.5, 0.6562, 0.5, 0.6562, 0.4345, 0.6875, 0.8275, 0.6875, 0.8931, 0.6562, 0.8931, 0.6562, 0.8275, 0.6875, 0.369, 0.6875, 0.4345, 0.6562, 0.4345, 0.6562, 0.369, 0.6562, 0.5, 0.6562, 0.5655, 0.625, 0.5655, 0.625, 0.5, 0.6562, 0.8931, 0.6562, 0.9586, 0.625, 0.9586, 0.625, 0.8931, 0.6562, 0.04144, 0.6562, 0.1069, 0.625, 0.1069, 0.625, 0.04144, 0.6562, 0.4345, 0.6562, 0.5, 0.625, 0.5, 0.625, 0.4345, 0.6562, 0.8275, 0.6562, 0.8931, 0.625, 0.8931, 0.625, 0.8275, 0.6562, 0.369, 0.6562, 0.4345, 0.625, 0.4345, 0.625, 0.369, 0.6562, 0.762, 0.6562, 0.8275, 0.625, 0.8275, 0.625, 0.762, 0.6562, 0.3035, 0.6562, 0.369, 0.625, 0.369, 0.625, 0.3035, 0.6562, 0.6965, 0.6562, 0.762, 0.625, 0.762, 0.625, 0.6965, 0.6562, 0.238, 0.6562, 0.3035, 0.625, 0.3035, 0.625, 0.238, 0.6562, 0.631, 0.6562, 0.6965, 0.625, 0.6965, 0.625, 0.631, 0.6562, 0.1725, 0.6562, 0.238, 0.625, 0.238, 0.625, 0.1725, 0.6562, 0.5655, 0.6562, 0.631, 0.625, 0.631, 0.625, 0.5655, 0.6562, 0.1069, 0.6562, 0.1725, 0.625, 0.1725, 0.625, 0.1069, 0.625, 0.238, 0.625, 0.3035, 0.5937, 0.3035, 0.5937, 0.238, 0.625, 0.631, 0.625, 0.6965, 0.5937, 0.6965, 0.5937, 0.631, 0.625, 0.1725, 0.625, 0.238, 0.5937, 0.238, 0.5937, 0.1725, 0.625, 0.5655, 0.625, 0.631, 0.5937, 0.631, 0.5937, 0.5655, 0.625, 0.1069, 0.625, 0.1725, 0.5937, 0.1725, 0.5937, 0.1069, 0.625, 0.5, 0.625, 0.5655, 0.5937, 0.5655, 0.5937, 0.5, 0.625, 0.8931, 0.625, 0.9586, 0.5937, 0.9586, 0.5937, 0.8931, 0.625, 0.04144, 0.625, 0.1069, 0.5937, 0.1069, 0.5937, 0.04144, 0.625, 0.4345, 0.625, 0.5, 0.5937, 0.5, 0.5937, 0.4345, 0.625, 0.8275, 0.625, 0.8931, 0.5937, 0.8931, 0.5937, 0.8275, 0.625, 0.369, 0.625, 0.4345, 0.5937, 0.4345, 0.5937, 0.369, 0.625, 0.762, 0.625, 0.8275, 0.5937, 0.8275, 0.5937, 0.762, 0.625, 0.3035, 0.625, 0.369, 0.5937, 0.369, 0.5937, 0.3035, 0.625, 0.6965, 0.625, 0.762, 0.5937, 0.762, 0.5937, 0.6965, 0.5937, 0.369, 0.5937, 0.4345, 0.5625, 0.4345, 0.5625, 0.369, 0.5937, 0.762, 0.5937, 0.8275, 0.5625, 0.8275, 0.5625, 0.762, 0.5937, 0.3035, 0.5937, 0.369, 0.5625, 0.369, 0.5625, 0.3035, 0.5937, 0.6965, 0.5937, 0.762, 0.5625, 0.762, 0.5625, 0.6965, 0.5937, 0.238, 0.5937, 0.3035, 0.5625, 0.3035, 0.5625, 0.238, 0.5937, 0.631, 0.5937, 0.6965, 0.5625, 0.6965, 0.5625, 0.631, 0.5937, 0.1725, 0.5937, 0.238, 0.5625, 0.238, 0.5625, 0.1725, 0.5937, 0.5655, 0.5937, 0.631, 0.5625, 0.631, 0.5625, 0.5655, 0.5937, 0.1069, 0.5937, 0.1725, 0.5625, 0.1725, 0.5625, 0.1069, 0.5937, 0.5, 0.5937, 0.5655, 0.5625, 0.5655, 0.5625, 0.5, 0.5937, 0.8931, 0.5937, 0.9586, 0.5625, 0.9586, 0.5625, 0.8931, 0.5937, 0.04144, 0.5937, 0.1069, 0.5625, 0.1069, 0.5625, 0.04144, 0.5937, 0.4345, 0.5937, 0.5, 0.5625, 0.5, 0.5625, 0.4345, 0.5937, 0.8275, 0.5937, 0.8931, 0.5625, 0.8931, 0.5625, 0.8275, 0.5625, 0.1069, 0.5625, 0.1725, 0.5312, 0.1725, 0.5312, 0.1069, 0.5625, 0.5, 0.5625, 0.5655, 0.5312, 0.5655, 0.5312, 0.5, 0.5625, 0.8931, 0.5625, 0.9586, 0.5312, 0.9586, 0.5312, 0.8931, 0.5625, 0.04144, 0.5625, 0.1069, 0.5312, 0.1069, 0.5312, 0.04144, 0.5625, 0.4345, 0.5625, 0.5, 0.5312, 0.5, 0.5312, 0.4345, 0.5625, 0.8275, 0.5625, 0.8931, 0.5312, 0.8931, 0.5312, 0.8275, 0.5625, 0.369, 0.5625, 0.4345, 0.5312, 0.4345, 0.5312, 0.369, 0.5625, 0.762, 0.5625, 0.8275, 0.5312, 0.8275, 0.5312, 0.762, 0.5625, 0.3035, 0.5625, 0.369, 0.5312, 0.369, 0.5312, 0.3035, 0.5625, 0.6965, 0.5625, 0.762, 0.5312, 0.762, 0.5312, 0.6965, 0.5625, 0.238, 0.5625, 0.3035, 0.5312, 0.3035, 0.5312, 0.238, 0.5625, 0.631, 0.5625, 0.6965, 0.5312, 0.6965, 0.5312, 0.631, 0.5625, 0.1725, 0.5625, 0.238, 0.5312, 0.238, 0.5312, 0.1725, 0.5625, 0.5655, 0.5625, 0.631, 0.5312, 0.631, 0.5312, 0.5655, 0.5312, 0.238, 0.5312, 0.3035, 0.5, 0.3035, 0.5, 0.238, 0.5312, 0.631, 0.5312, 0.6965, 0.5, 0.6965, 0.5, 0.631, 0.5312, 0.1725, 0.5312, 0.238, 0.5, 0.238, 0.5, 0.1725, 0.5312, 0.5655, 0.5312, 0.631, 0.5, 0.631, 0.5, 0.5655, 0.5312, 0.1069, 0.5312, 0.1725, 0.5, 0.1725, 0.5, 0.1069, 0.5312, 0.5, 0.5312, 0.5655, 0.5, 0.5655, 0.5, 0.5, 0.5312, 0.8931, 0.5312, 0.9586, 0.5, 0.9586, 0.5, 0.8931, 0.5312, 0.04144, 0.5312, 0.1069, 0.5, 0.1069, 0.5, 0.04144, 0.5312, 0.4345, 0.5312, 0.5, 0.5, 0.5, 0.5, 0.4345, 0.5312, 0.8275, 0.5312, 0.8931, 0.5, 0.8931, 0.5, 0.8275, 0.5312, 0.369, 0.5312, 0.4345, 0.5, 0.4345, 0.5, 0.369, 0.5312, 0.762, 0.5312, 0.8275, 0.5, 0.8275, 0.5, 0.762, 0.5312, 0.3035, 0.5312, 0.369, 0.5, 0.369, 0.5, 0.3035, 0.5312, 0.6965, 0.5312, 0.762, 0.5, 0.762, 0.5, 0.6965, 0.5, 0.369, 0.5, 0.4345, 0.4687, 0.4345, 0.4687, 0.369, 0.5, 0.762, 0.5, 0.8275, 0.4687, 0.8275, 0.4687, 0.762, 0.5, 0.3035, 0.5, 0.369, 0.4687, 0.369, 0.4687, 0.3035, 0.5, 0.6965, 0.5, 0.762, 0.4687, 0.762, 0.4687, 0.6965, 0.5, 0.238, 0.5, 0.3035, 0.4687, 0.3035, 0.4687, 0.238, 0.5, 0.631, 0.5, 0.6965, 0.4687, 0.6965, 0.4687, 0.631, 0.5, 0.1725, 0.5, 0.238, 0.4687, 0.238, 0.4687, 0.1725, 0.5, 0.5655, 0.5, 0.631, 0.4687, 0.631, 0.4687, 0.5655, 0.5, 0.1069, 0.5, 0.1725, 0.4687, 0.1725, 0.4687, 0.1069, 0.5, 0.5, 0.5, 0.5655, 0.4687, 0.5655, 0.4687, 0.5, 0.5, 0.8931, 0.5, 0.9586, 0.4687, 0.9586, 0.4687, 0.8931, 0.5, 0.04144, 0.5, 0.1069, 0.4687, 0.1069, 0.4687, 0.04144, 0.5, 0.4345, 0.5, 0.5, 0.4687, 0.5, 0.4687, 0.4345, 0.5, 0.8275, 0.5, 0.8931, 0.4687, 0.8931, 0.4687, 0.8275, 0.4687, 0.1069, 0.4687, 0.1725, 0.4375, 0.1725, 0.4375, 0.1069, 0.4687, 0.5, 0.4687, 0.5655, 0.4375, 0.5655, 0.4375, 0.5, 0.4687, 0.8931, 0.4687, 0.9586, 0.4375, 0.9586, 0.4375, 0.8931, 0.4687, 0.04144, 0.4687, 0.1069, 0.4375, 0.1069, 0.4375, 0.04144, 0.4687, 0.4345, 0.4687, 0.5, 0.4375, 0.5, 0.4375, 0.4345, 0.4687, 0.8275, 0.4687, 0.8931, 0.4375, 0.8931, 0.4375, 0.8275, 0.4687, 0.369, 0.4687, 0.4345, 0.4375, 0.4345, 0.4375, 0.369, 0.4687, 0.762, 0.4687, 0.8275, 0.4375, 0.8275, 0.4375, 0.762, 0.4687, 0.3035, 0.4687, 0.369, 0.4375, 0.369, 0.4375, 0.3035, 0.4687, 0.6965, 0.4687, 0.762, 0.4375, 0.762, 0.4375, 0.6965, 0.4687, 0.238, 0.4687, 0.3035, 0.4375, 0.3035, 0.4375, 0.238, 0.4687, 0.631, 0.4687, 0.6965, 0.4375, 0.6965, 0.4375, 0.631, 0.4687, 0.1725, 0.4687, 0.238, 0.4375, 0.238, 0.4375, 0.1725, 0.4687, 0.5655, 0.4687, 0.631, 0.4375, 0.631, 0.4375, 0.5655, 0.4375, 0.238, 0.4375, 0.3035, 0.4062, 0.3035, 0.4062, 0.238, 0.4375, 0.631, 0.4375, 0.6965, 0.4062, 0.6965, 0.4062, 0.631, 0.4375, 0.1725, 0.4375, 0.238, 0.4062, 0.238, 0.4062, 0.1725, 0.4375, 0.5655, 0.4375, 0.631, 0.4062, 0.631, 0.4062, 0.5655, 0.4375, 0.1069, 0.4375, 0.1725, 0.4062, 0.1725, 0.4062, 0.1069, 0.4375, 0.5, 0.4375, 0.5655, 0.4062, 0.5655, 0.4062, 0.5, 0.4375, 0.8931, 0.4375, 0.9586, 0.4062, 0.9586, 0.4062, 0.8931, 0.4375, 0.04144, 0.4375, 0.1069, 0.4062, 0.1069, 0.4062, 0.04144, 0.4375, 0.4345, 0.4375, 0.5, 0.4062, 0.5, 0.4062, 0.4345, 0.4375, 0.8275, 0.4375, 0.8931, 0.4062, 0.8931, 0.4062, 0.8275, 0.4375, 0.369, 0.4375, 0.4345, 0.4062, 0.4345, 0.4062, 0.369, 0.4375, 0.762, 0.4375, 0.8275, 0.4062, 0.8275, 0.4062, 0.762, 0.4375, 0.3035, 0.4375, 0.369, 0.4062, 0.369, 0.4062, 0.3035, 0.4375, 0.6965, 0.4375, 0.762, 0.4062, 0.762, 0.4062, 0.6965, 0.4062, 0.8275, 0.4062, 0.8931, 0.375, 0.8931, 0.375, 0.8275, 0.4062, 0.369, 0.4062, 0.4345, 0.375, 0.4345, 0.375, 0.369, 0.4062, 0.762, 0.4062, 0.8275, 0.375, 0.8275, 0.375, 0.762, 0.4062, 0.3035, 0.4062, 0.369, 0.375, 0.369, 0.375, 0.3035, 0.4062, 0.6965, 0.4062, 0.762, 0.375, 0.762, 0.375, 0.6965, 0.4062, 0.238, 0.4062, 0.3035, 0.375, 0.3035, 0.375, 0.238, 0.4062, 0.631, 0.4062, 0.6965, 0.375, 0.6965, 0.375, 0.631, 0.4062, 0.1725, 0.4062, 0.238, 0.375, 0.238, 0.375, 0.1725, 0.4062, 0.5655, 0.4062, 0.631, 0.375, 0.631, 0.375, 0.5655, 0.4062, 0.1069, 0.4062, 0.1725, 0.375, 0.1725, 0.375, 0.1069, 0.4062, 0.5, 0.4062, 0.5655, 0.375, 0.5655, 0.375, 0.5, 0.4062, 0.8931, 0.4062, 0.9586, 0.375, 0.9586, 0.375, 0.8931, 0.4062, 0.04144, 0.4062, 0.1069, 0.375, 0.1069, 0.375, 0.04144, 0.4062, 0.4345, 0.4062, 0.5, 0.375, 0.5, 0.375, 0.4345, 0.375, 0.5655, 0.375, 0.631, 0.3437, 0.631, 0.3437, 0.5655, 0.375, 0.1069, 0.375, 0.1725, 0.3437, 0.1725, 0.3437, 0.1069, 0.375, 0.5, 0.375, 0.5655, 0.3437, 0.5655, 0.3437, 0.5, 0.375, 0.8931, 0.375, 0.9586, 0.3437, 0.9586, 0.3437, 0.8931, 0.375, 0.04144, 0.375, 0.1069, 0.3437, 0.1069, 0.3437, 0.04144, 0.375, 0.4345, 0.375, 0.5, 0.3437, 0.5, 0.3437, 0.4345, 0.375, 0.8275, 0.375, 0.8931, 0.3437, 0.8931, 0.3437, 0.8275, 0.375, 0.369, 0.375, 0.4345, 0.3437, 0.4345, 0.3437, 0.369, 0.375, 0.762, 0.375, 0.8275, 0.3437, 0.8275, 0.3437, 0.762, 0.375, 0.3035, 0.375, 0.369, 0.3437, 0.369, 0.3437, 0.3035, 0.375, 0.6965, 0.375, 0.762, 0.3437, 0.762, 0.3437, 0.6965, 0.375, 0.238, 0.375, 0.3035, 0.3437, 0.3035, 0.3437, 0.238, 0.375, 0.631, 0.375, 0.6965, 0.3437, 0.6965, 0.3437, 0.631, 0.375, 0.1725, 0.375, 0.238, 0.3437, 0.238, 0.3437, 0.1725, 0.3437, 0.3035, 0.3437, 0.369, 0.3125, 0.369, 0.3125, 0.3035, 0.3437, 0.6965, 0.3437, 0.762, 0.3125, 0.762, 0.3125, 0.6965, 0.3437, 0.238, 0.3437, 0.3035, 0.3125, 0.3035, 0.3125, 0.238, 0.3437, 0.631, 0.3437, 0.6965, 0.3125, 0.6965, 0.3125, 0.631, 0.3437, 0.1725, 0.3437, 0.238, 0.3125, 0.238, 0.3125, 0.1725, 0.3437, 0.5655, 0.3437, 0.631, 0.3125, 0.631, 0.3125, 0.5655, 0.3437, 0.1069, 0.3437, 0.1725, 0.3125, 0.1725, 0.3125, 0.1069, 0.3437, 0.5, 0.3437, 0.5655, 0.3125, 0.5655, 0.3125, 0.5, 0.3437, 0.8931, 0.3437, 0.9586, 0.3125, 0.9586, 0.3125, 0.8931, 0.3437, 0.04144, 0.3437, 0.1069, 0.3125, 0.1069, 0.3125, 0.04144, 0.3437, 0.4345, 0.3437, 0.5, 0.3125, 0.5, 0.3125, 0.4345, 0.3437, 0.8275, 0.3437, 0.8931, 0.3125, 0.8931, 0.3125, 0.8275, 0.3437, 0.369, 0.3437, 0.4345, 0.3125, 0.4345, 0.3125, 0.369, 0.3437, 0.762, 0.3437, 0.8275, 0.3125, 0.8275, 0.3125, 0.762, 0.3125, 0.04144, 0.3125, 0.1069, 0.2812, 0.1069, 0.2812, 0.04144, 0.3125, 0.4345, 0.3125, 0.5, 0.2812, 0.5, 0.2812, 0.4345, 0.3125, 0.8275, 0.3125, 0.8931, 0.2812, 0.8931, 0.2812, 0.8275, 0.3125, 0.369, 0.3125, 0.4345, 0.2812, 0.4345, 0.2812, 0.369, 0.3125, 0.762, 0.3125, 0.8275, 0.2812, 0.8275, 0.2812, 0.762, 0.3125, 0.3035, 0.3125, 0.369, 0.2812, 0.369, 0.2812, 0.3035, 0.3125, 0.6965, 0.3125, 0.762, 0.2812, 0.762, 0.2812, 0.6965, 0.3125, 0.238, 0.3125, 0.3035, 0.2812, 0.3035, 0.2812, 0.238, 0.3125, 0.631, 0.3125, 0.6965, 0.2812, 0.6965, 0.2812, 0.631, 0.3125, 0.1725, 0.3125, 0.238, 0.2812, 0.238, 0.2812, 0.1725, 0.3125, 0.5655, 0.3125, 0.631, 0.2812, 0.631, 0.2812, 0.5655, 0.3125, 0.1069, 0.3125, 0.1725, 0.2812, 0.1725, 0.2812, 0.1069, 0.3125, 0.5, 0.3125, 0.5655, 0.2812, 0.5655, 0.2812, 0.5, 0.3125, 0.8931, 0.3125, 0.9586, 0.2812, 0.9586, 0.2812, 0.8931, 0.2812, 0.1725, 0.2812, 0.238, 0.25, 0.238, 0.25, 0.1725, 0.2812, 0.5655, 0.2812, 0.631, 0.25, 0.631, 0.25, 0.5655, 0.2812, 0.1069, 0.2812, 0.1725, 0.25, 0.1725, 0.25, 0.1069, 0.2812, 0.5, 0.2812, 0.5655, 0.25, 0.5655, 0.25, 0.5, 0.2812, 0.8931, 0.2812, 0.9586, 0.25, 0.9586, 0.25, 0.8931, 0.2812, 0.04144, 0.2812, 0.1069, 0.25, 0.1069, 0.25, 0.04144, 0.2812, 0.4345, 0.2812, 0.5, 0.25, 0.5, 0.25, 0.4345, 0.2812, 0.8275, 0.2812, 0.8931, 0.25, 0.8931, 0.25, 0.8275, 0.2812, 0.369, 0.2812, 0.4345, 0.25, 0.4345, 0.25, 0.369, 0.2812, 0.762, 0.2812, 0.8275, 0.25, 0.8275, 0.25, 0.762, 0.2812, 0.3035, 0.2812, 0.369, 0.25, 0.369, 0.25, 0.3035, 0.2812, 0.6965, 0.2812, 0.762, 0.25, 0.762, 0.25, 0.6965, 0.2812, 0.238, 0.2812, 0.3035, 0.25, 0.3035, 0.25, 0.238, 0.2812, 0.631, 0.2812, 0.6965, 0.25, 0.6965, 0.25, 0.631, 0.25, 0.3035, 0.25, 0.369, 0.2187, 0.369, 0.2187, 0.3035, 0.25, 0.6965, 0.25, 0.762, 0.2187, 0.762, 0.2187, 0.6965, 0.25, 0.238, 0.25, 0.3035, 0.2187, 0.3035, 0.2187, 0.238, 0.25, 0.631, 0.25, 0.6965, 0.2187, 0.6965, 0.2187, 0.631, 0.25, 0.1725, 0.25, 0.238, 0.2187, 0.238, 0.2187, 0.1725, 0.25, 0.5655, 0.25, 0.631, 0.2187, 0.631, 0.2187, 0.5655, 0.25, 0.1069, 0.25, 0.1725, 0.2187, 0.1725, 0.2187, 0.1069, 0.25, 0.5, 0.25, 0.5655, 0.2187, 0.5655, 0.2187, 0.5, 0.25, 0.8931, 0.25, 0.9586, 0.2187, 0.9586, 0.2187, 0.8931, 0.25, 0.04144, 0.25, 0.1069, 0.2187, 0.1069, 0.2187, 0.04144, 0.25, 0.4345, 0.25, 0.5, 0.2187, 0.5, 0.2187, 0.4345, 0.25, 0.8275, 0.25, 0.8931, 0.2187, 0.8931, 0.2187, 0.8275, 0.25, 0.369, 0.25, 0.4345, 0.2187, 0.4345, 0.2187, 0.369, 0.25, 0.762, 0.25, 0.8275, 0.2187, 0.8275, 0.2187, 0.762, 0.2187, 0.04144, 0.2187, 0.1069, 0.1875, 0.1069, 0.1875, 0.04144, 0.2187, 0.4345, 0.2187, 0.5, 0.1875, 0.5, 0.1875, 0.4345, 0.2187, 0.8275, 0.2187, 0.8931, 0.1875, 0.8931, 0.1875, 0.8275, 0.2187, 0.369, 0.2187, 0.4345, 0.1875, 0.4345, 0.1875, 0.369, 0.2187, 0.762, 0.2187, 0.8275, 0.1875, 0.8275, 0.1875, 0.762, 0.2187, 0.3035, 0.2187, 0.369, 0.1875, 0.369, 0.1875, 0.3035, 0.2187, 0.6965, 0.2187, 0.762, 0.1875, 0.762, 0.1875, 0.6965, 0.2187, 0.238, 0.2187, 0.3035, 0.1875, 0.3035, 0.1875, 0.238, 0.2187, 0.631, 0.2187, 0.6965, 0.1875, 0.6965, 0.1875, 0.631, 0.2187, 0.1725, 0.2187, 0.238, 0.1875, 0.238, 0.1875, 0.1725, 0.2187, 0.5655, 0.2187, 0.631, 0.1875, 0.631, 0.1875, 0.5655, 0.2187, 0.1069, 0.2187, 0.1725, 0.1875, 0.1725, 0.1875, 0.1069, 0.2187, 0.5, 0.2187, 0.5655, 0.1875, 0.5655, 0.1875, 0.5, 0.2187, 0.8931, 0.2187, 0.9586, 0.1875, 0.9586, 0.1875, 0.8931, 0.1875, 0.1725, 0.1875, 0.238, 0.1562, 0.238, 0.1562, 0.1725, 0.1875, 0.5655, 0.1875, 0.631, 0.1562, 0.631, 0.1562, 0.5655, 0.1875, 0.1069, 0.1875, 0.1725, 0.1562, 0.1725, 0.1562, 0.1069, 0.1875, 0.5, 0.1875, 0.5655, 0.1562, 0.5655, 0.1562, 0.5, 0.1875, 0.8931, 0.1875, 0.9586, 0.1562, 0.9586, 0.1562, 0.8931, 0.1875, 0.04144, 0.1875, 0.1069, 0.1562, 0.1069, 0.1563, 0.04144, 0.1875, 0.4345, 0.1875, 0.5, 0.1562, 0.5, 0.1562, 0.4345, 0.1875, 0.8275, 0.1875, 0.8931, 0.1562, 0.8931, 0.1562, 0.8275, 0.1875, 0.369, 0.1875, 0.4345, 0.1562, 0.4345, 0.1562, 0.369, 0.1875, 0.762, 0.1875, 0.8275, 0.1562, 0.8275, 0.1562, 0.762, 0.1875, 0.3035, 0.1875, 0.369, 0.1562, 0.369, 0.1562, 0.3035, 0.1875, 0.6965, 0.1875, 0.762, 0.1562, 0.762, 0.1562, 0.6965, 0.1875, 0.238, 0.1875, 0.3035, 0.1562, 0.3035, 0.1562, 0.238, 0.1875, 0.631, 0.1875, 0.6965, 0.1562, 0.6965, 0.1562, 0.631, 0.1562, 0.3035, 0.1562, 0.369, 0.125, 0.369, 0.125, 0.3035, 0.1562, 0.6965, 0.1562, 0.762, 0.125, 0.762, 0.125, 0.6965, 0.1562, 0.238, 0.1562, 0.3035, 0.125, 0.3035, 0.125, 0.238, 0.1562, 0.631, 0.1562, 0.6965, 0.125, 0.6965, 0.125, 0.631, 0.1562, 0.1725, 0.1562, 0.238, 0.125, 0.238, 0.125, 0.1725, 0.1562, 0.5655, 0.1562, 0.631, 0.125, 0.631, 0.125, 0.5655, 0.1562, 0.1069, 0.1562, 0.1725, 0.125, 0.1725, 0.125, 0.1069, 0.1562, 0.5, 0.1562, 0.5655, 0.125, 0.5655, 0.125, 0.5, 0.1562, 0.8931, 0.1562, 0.9586, 0.125, 0.9586, 0.125, 0.8931, 0.1563, 0.04144, 0.1562, 0.1069, 0.125, 0.1069, 0.125, 0.04144, 0.1562, 0.4345, 0.1562, 0.5, 0.125, 0.5, 0.125, 0.4345, 0.1562, 0.8275, 0.1562, 0.8931, 0.125, 0.8931, 0.125, 0.8275, 0.1562, 0.369, 0.1562, 0.4345, 0.125, 0.4345, 0.125, 0.369, 0.1562, 0.762, 0.1562, 0.8275, 0.125, 0.8275, 0.125, 0.762, 0.125, 0.8931, 0.125, 0.9586, 0.09375, 0.9586, 0.09375, 0.8931, 0.125, 0.04144, 0.125, 0.1069, 0.09375, 0.1069, 0.09375, 0.04144, 0.125, 0.4345, 0.125, 0.5, 0.09375, 0.5, 0.09375, 0.4345, 0.125, 0.8275, 0.125, 0.8931, 0.09375, 0.8931, 0.09375, 0.8275, 0.125, 0.369, 0.125, 0.4345, 0.09375, 0.4345, 0.09375, 0.369, 0.125, 0.762, 0.125, 0.8275, 0.09375, 0.8275, 0.09375, 0.762, 0.125, 0.3035, 0.125, 0.369, 0.09375, 0.369, 0.09375, 0.3035, 0.125, 0.6965, 0.125, 0.762, 0.09375, 0.762, 0.09375, 0.6965, 0.125, 0.238, 0.125, 0.3035, 0.09375, 0.3035, 0.09375, 0.238, 0.125, 0.631, 0.125, 0.6965, 0.09375, 0.6965, 0.09375, 0.631, 0.125, 0.1725, 0.125, 0.238, 0.09375, 0.238, 0.09375, 0.1725, 0.125, 0.5655, 0.125, 0.631, 0.09375, 0.631, 0.09375, 0.5655, 0.125, 0.1069, 0.125, 0.1725, 0.09375, 0.1725, 0.09375, 0.1069, 0.125, 0.5, 0.125, 0.5655, 0.09375, 0.5655, 0.09375, 0.5, 0.09375, 0.631, 0.09375, 0.6965, 0.0625, 0.6965, 0.0625, 0.631, 0.09375, 0.1725, 0.09375, 0.238, 0.0625, 0.238, 0.0625, 0.1725, 0.09375, 0.5655, 0.09375, 0.631, 0.0625, 0.631, 0.0625, 0.5655, 0.09375, 0.1069, 0.09375, 0.1725, 0.0625, 0.1725, 0.0625, 0.1069, 0.09375, 0.5, 0.09375, 0.5655, 0.0625, 0.5655, 0.0625, 0.5, 0.09375, 0.8931, 0.09375, 0.9586, 0.0625, 0.9586, 0.0625, 0.8931, 0.09375, 0.04144, 0.09375, 0.1069, 0.0625, 0.1069, 0.0625, 0.04144, 0.09375, 0.4345, 0.09375, 0.5, 0.0625, 0.5, 0.0625, 0.4345, 0.09375, 0.8275, 0.09375, 0.8931, 0.0625, 0.8931, 0.0625, 0.8275, 0.09375, 0.369, 0.09375, 0.4345, 0.0625, 0.4345, 0.0625, 0.369, 0.09375, 0.762, 0.09375, 0.8275, 0.0625, 0.8275, 0.0625, 0.762, 0.09375, 0.3035, 0.09375, 0.369, 0.0625, 0.369, 0.0625, 0.3035, 0.09375, 0.6965, 0.09375, 0.762, 0.0625, 0.762, 0.0625, 0.6965, 0.09375, 0.238, 0.09375, 0.3035, 0.0625, 0.3035, 0.0625, 0.238, 0.0625, 0.369, 0.0625, 0.4345, 0.03125, 0.4345, 0.03125, 0.369, 0.0625, 0.762, 0.0625, 0.8275, 0.03125, 0.8275, 0.03125, 0.762, 0.0625, 0.3035, 0.0625, 0.369, 0.03125, 0.369, 0.03125, 0.3035, 0.0625, 0.6965, 0.0625, 0.762, 0.03125, 0.762, 0.03125, 0.6965, 0.0625, 0.238, 0.0625, 0.3035, 0.03125, 0.3035, 0.03125, 0.238, 0.0625, 0.631, 0.0625, 0.6965, 0.03125, 0.6965, 0.03125, 0.631, 0.0625, 0.1725, 0.0625, 0.238, 0.03125, 0.238, 0.03125, 0.1725, 0.0625, 0.5655, 0.0625, 0.631, 0.03125, 0.631, 0.03125, 0.5655, 0.0625, 0.1069, 0.0625, 0.1725, 0.03125, 0.1725, 0.03125, 0.1069, 0.0625, 0.5, 0.0625, 0.5655, 0.03125, 0.5655, 0.03125, 0.5, 0.0625, 0.8931, 0.0625, 0.9586, 0.03125, 0.9586, 0.03125, 0.8931, 0.0625, 0.04144, 0.0625, 0.1069, 0.03125, 0.1069, 0.03125, 0.04144, 0.0625, 0.4345, 0.0625, 0.5, 0.03125, 0.5, 0.03125, 0.4345, 0.0625, 0.8275, 0.0625, 0.8931, 0.03125, 0.8931, 0.03125, 0.8275, 0.03125, 0.1069, 0.03125, 0.1725, 5.96e-08, 0.1725, 1.192e-07, 0.1069, 0.03125, 0.5, 0.03125, 0.5655, 0.0, 0.5655, 0.0, 0.5, 0.03125, 0.8931, 0.03125, 0.9586, 2.086e-07, 0.9586, 8.941e-08, 0.8931, 0.03125, 0.04144, 0.03125, 0.1069, 1.192e-07, 0.1069, 2.384e-07, 0.04144, 0.03125, 0.4345, 0.03125, 0.5, 0.0, 0.5, 0.0, 0.4345, 0.03125, 0.8275, 0.03125, 0.8931, 8.941e-08, 0.8931, 5.96e-08, 0.8275, 0.03125, 0.369, 0.03125, 0.4345, 0.0, 0.4345, 0.0, 0.369, 0.03125, 0.762, 0.03125, 0.8275, 5.96e-08, 0.8275, 5.96e-08, 0.762, 0.03125, 0.3035, 0.03125, 0.369, 0.0, 0.369, 0.0, 0.3035, 0.03125, 0.6965, 0.03125, 0.762, 5.96e-08, 0.762, 0.0, 0.6965, 0.03125, 0.238, 0.03125, 0.3035, 0.0, 0.3035, 5.96e-08, 0.238, 0.03125, 0.631, 0.03125, 0.6965, 0.0, 0.6965, 0.0, 0.631, 0.03125, 0.1725, 0.03125, 0.238, 5.96e-08, 0.238, 5.96e-08, 0.1725, 0.03125, 0.5655, 0.03125, 0.631, 0.0, 0.631, 0.0, 0.5655, 1.0, 0.238, 1.0, 0.3035, 0.9687, 0.3035, 0.9687, 0.238, 1.0, 0.631, 1.0, 0.6965, 0.9687, 0.6965, 0.9687, 0.631, 1.0, 0.1725, 1.0, 0.238, 0.9687, 0.238, 0.9687, 0.1725, 1.0, 0.5655, 1.0, 0.631, 0.9687, 0.631, 0.9687, 0.5655, 1.0, 0.1069, 1.0, 0.1725, 0.9687, 0.1725, 0.9687, 0.1069, 1.0, 0.5, 1.0, 0.5655, 0.9687, 0.5655, 0.9687, 0.5, 1.0, 0.8931, 1.0, 0.9586, 0.9687, 0.9586, 0.9687, 0.8931, 1.0, 0.04144, 1.0, 0.1069, 0.9687, 0.1069, 0.9687, 0.04144, 1.0, 0.4345, 1.0, 0.5, 0.9687, 0.5, 0.9687, 0.4345, 1.0, 0.8275, 1.0, 0.8931, 0.9687, 0.8931, 0.9687, 0.8275, 1.0, 0.369, 1.0, 0.4345, 0.9687, 0.4345, 0.9687, 0.369, 1.0, 0.762, 1.0, 0.8275, 0.9687, 0.8275, 0.9687, 0.762, 1.0, 0.3035, 1.0, 0.369, 0.9687, 0.369, 0.9687, 0.3035, 1.0, 0.6965, 1.0, 0.762, 0.9687, 0.762, 0.9687, 0.6965, 0.9687, 0.369, 0.9687, 0.4345, 0.9375, 0.4345, 0.9375, 0.369, 0.9687, 0.762, 0.9687, 0.8275, 0.9375, 0.8275, 0.9375, 0.762, 0.9687, 0.3035, 0.9687, 0.369, 0.9375, 0.369, 0.9375, 0.3035, 0.9687, 0.6965, 0.9687, 0.762, 0.9375, 0.762, 0.9375, 0.6965, 0.9687, 0.238, 0.9687, 0.3035, 0.9375, 0.3035, 0.9375, 0.238, 0.9687, 0.631, 0.9687, 0.6965, 0.9375, 0.6965, 0.9375, 0.631, 0.9687, 0.1725, 0.9687, 0.238, 0.9375, 0.238, 0.9375, 0.1725, 0.9687, 0.5655, 0.9687, 0.631, 0.9375, 0.631, 0.9375, 0.5655, 0.9687, 0.1069, 0.9687, 0.1725, 0.9375, 0.1725, 0.9375, 0.1069, 0.9687, 0.5, 0.9687, 0.5655, 0.9375, 0.5655, 0.9375, 0.5, 0.9687, 0.8931, 0.9687, 0.9586, 0.9375, 0.9586, 0.9375, 0.8931, 0.9687, 0.04144, 0.9687, 0.1069, 0.9375, 0.1069, 0.9375, 0.04144, 0.9687, 0.4345, 0.9687, 0.5, 0.9375, 0.5, 0.9375, 0.4345, 0.9687, 0.8275, 0.9687, 0.8931, 0.9375, 0.8931, 0.9375, 0.8275, 0.9375, 0.1069, 0.9375, 0.1725, 0.9062, 0.1725, 0.9062, 0.1069, 0.9375, 0.5, 0.9375, 0.5655, 0.9062, 0.5655, 0.9062, 0.5, 0.9375, 0.8931, 0.9375, 0.9586, 0.9062, 0.9586, 0.9062, 0.8931, 0.9375, 0.04144, 0.9375, 0.1069, 0.9062, 0.1069, 0.9062, 0.04144, 0.9375, 0.4345, 0.9375, 0.5, 0.9062, 0.5, 0.9062, 0.4345, 0.9375, 0.8275, 0.9375, 0.8931, 0.9062, 0.8931, 0.9062, 0.8275, 0.9375, 0.369, 0.9375, 0.4345, 0.9062, 0.4345, 0.9062, 0.369, 0.9375, 0.762, 0.9375, 0.8275, 0.9062, 0.8275, 0.9062, 0.762, 0.9375, 0.3035, 0.9375, 0.369, 0.9062, 0.369, 0.9062, 0.3035, 0.9375, 0.6965, 0.9375, 0.762, 0.9062, 0.762, 0.9062, 0.6965, 0.9375, 0.238, 0.9375, 0.3035, 0.9062, 0.3035, 0.9062, 0.238, 0.9375, 0.631, 0.9375, 0.6965, 0.9062, 0.6965, 0.9062, 0.631, 0.9375, 0.1725, 0.9375, 0.238, 0.9062, 0.238, 0.9062, 0.1725, 0.9375, 0.5655, 0.9375, 0.631, 0.9062, 0.631, 0.9062, 0.5655, 0.9062, 0.238, 0.9062, 0.3035, 0.875, 0.3035, 0.875, 0.238, 0.9062, 0.631, 0.9062, 0.6965, 0.875, 0.6965, 0.875, 0.631, 0.9062, 0.1725, 0.9062, 0.238, 0.875, 0.238, 0.875, 0.1725, 0.9062, 0.5655, 0.9062, 0.631, 0.875, 0.631, 0.875, 0.5655, 0.9062, 0.1069, 0.9062, 0.1725, 0.875, 0.1725, 0.875, 0.1069, 0.9062, 0.5, 0.9062, 0.5655, 0.875, 0.5655, 0.875, 0.5, 0.9062, 0.8931, 0.9062, 0.9586, 0.875, 0.9586, 0.875, 0.8931, 0.9062, 0.04144, 0.9062, 0.1069, 0.875, 0.1069, 0.875, 0.04144, 0.9062, 0.4345, 0.9062, 0.5, 0.875, 0.5, 0.875, 0.4345, 0.9062, 0.8275, 0.9062, 0.8931, 0.875, 0.8931, 0.875, 0.8275, 0.9062, 0.369, 0.9062, 0.4345, 0.875, 0.4345, 0.875, 0.369, 0.9062, 0.762, 0.9062, 0.8275, 0.875, 0.8275, 0.875, 0.762, 0.9062, 0.3035, 0.9062, 0.369, 0.875, 0.369, 0.875, 0.3035, 0.9062, 0.6965, 0.9062, 0.762, 0.875, 0.762, 0.875, 0.6965, 0.875, 0.369, 0.875, 0.4345, 0.8437, 0.4345, 0.8437, 0.369, 0.875, 0.762, 0.875, 0.8275, 0.8437, 0.8275, 0.8437, 0.762, 0.875, 0.3035, 0.875, 0.369, 0.8437, 0.369, 0.8437, 0.3035, 0.875, 0.6965, 0.875, 0.762, 0.8437, 0.762, 0.8437, 0.6965, 0.875, 0.238, 0.875, 0.3035, 0.8437, 0.3035, 0.8437, 0.238, 0.875, 0.631, 0.875, 0.6965, 0.8437, 0.6965, 0.8437, 0.631, 0.875, 0.1725, 0.875, 0.238, 0.8437, 0.238, 0.8437, 0.1725, 0.875, 0.5655, 0.875, 0.631, 0.8437, 0.631, 0.8437, 0.5655, 0.875, 0.1069, 0.875, 0.1725, 0.8437, 0.1725, 0.8437, 0.1069, 0.875, 0.5, 0.875, 0.5655, 0.8437, 0.5655, 0.8437, 0.5, 0.875, 0.8931, 0.875, 0.9586, 0.8437, 0.9586, 0.8437, 0.8931, 0.875, 0.04144, 0.875, 0.1069, 0.8437, 0.1069, 0.8437, 0.04144, 0.875, 0.4345, 0.875, 0.5, 0.8437, 0.5, 0.8437, 0.4345, 0.875, 0.8275, 0.875, 0.8931, 0.8437, 0.8931, 0.8437, 0.8275, 0.8437, 0.1069, 0.8437, 0.1725, 0.8125, 0.1725, 0.8125, 0.1069, 0.8437, 0.5, 0.8437, 0.5655, 0.8125, 0.5655, 0.8125, 0.5, 0.8437, 0.8931, 0.8437, 0.9586, 0.8125, 0.9586, 0.8125, 0.8931, 0.8437, 0.04144, 0.8437, 0.1069, 0.8125, 0.1069, 0.8125, 0.04144, 0.8437, 0.4345, 0.8437, 0.5, 0.8125, 0.5, 0.8125, 0.4345, 0.8437, 0.8275, 0.8437, 0.8931, 0.8125, 0.8931, 0.8125, 0.8275, 0.8437, 0.369, 0.8437, 0.4345, 0.8125, 0.4345, 0.8125, 0.369, 0.8437, 0.762, 0.8437, 0.8275, 0.8125, 0.8275, 0.8125, 0.762, 0.8437, 0.3035, 0.8437, 0.369, 0.8125, 0.369, 0.8125, 0.3035, 0.8437, 0.6965, 0.8437, 0.762, 0.8125, 0.762, 0.8125, 0.6965, 0.8437, 0.238, 0.8437, 0.3035, 0.8125, 0.3035, 0.8125, 0.238, 0.8437, 0.631, 0.8437, 0.6965, 0.8125, 0.6965, 0.8125, 0.631, 0.8437, 0.1725, 0.8437, 0.238, 0.8125, 0.238, 0.8125, 0.1725, 0.8437, 0.5655, 0.8437, 0.631, 0.8125, 0.631, 0.8125, 0.5655, 0.8125, 0.6965, 0.8125, 0.762, 0.7812, 0.762, 0.7812, 0.6965, 0.8125, 0.238, 0.8125, 0.3035, 0.7812, 0.3035, 0.7812, 0.238, 0.8125, 0.631, 0.8125, 0.6965, 0.7812, 0.6965, 0.7812, 0.631, 0.8125, 0.1725, 0.8125, 0.238, 0.7812, 0.238, 0.7812, 0.1725, 0.8125, 0.5655, 0.8125, 0.631, 0.7812, 0.631, 0.7812, 0.5655, 0.8125, 0.1069, 0.8125, 0.1725, 0.7812, 0.1725, 0.7812, 0.1069, 0.8125, 0.5, 0.8125, 0.5655, 0.7812, 0.5655, 0.7812, 0.5, 0.8125, 0.8931, 0.8125, 0.9586, 0.7812, 0.9586, 0.7812, 0.8931, 0.8125, 0.04144, 0.8125, 0.1069, 0.7812, 0.1069, 0.7812, 0.04144, 0.8125, 0.4345, 0.8125, 0.5, 0.7812, 0.5, 0.7812, 0.4345, 0.8125, 0.8275, 0.8125, 0.8931, 0.7812, 0.8931, 0.7812, 0.8275, 0.8125, 0.369, 0.8125, 0.4345, 0.7812, 0.4345, 0.7812, 0.369, 0.8125, 0.762, 0.8125, 0.8275, 0.7812, 0.8275, 0.7812, 0.762, 0.8125, 0.3035, 0.8125, 0.369, 0.7812, 0.369, 0.7812, 0.3035, 0.125, 0.9586, 0.1562, 0.9586, 0.1562, 0.9586, 0.125, 0.9586, 0.7812, 0.04144, 0.75, 0.04144, 0.75, 0.04144, 0.7812, 0.04144, 0.6875, 0.04144, 0.6562, 0.04144, 0.6562, 0.04144, 0.6875, 0.04144, 0.9687, 0.04144, 0.9375, 0.04144, 0.9375, 0.04144, 0.9687, 0.04144, 0.625, 0.9586, 0.6562, 0.9586, 0.6562, 0.9586, 0.625, 0.9586, 0.5625, 0.9586, 0.5937, 0.9586, 0.5937, 0.9586, 0.5625, 0.9586, 0.2187, 0.9586, 0.25, 0.9586, 0.25, 0.9586, 0.2187, 0.9586, 0.1562, 0.9586, 0.1875, 0.9586, 0.1875, 0.9586, 0.1562, 0.9586, 0.4375, 0.04144, 0.4062, 0.04144, 0.4062, 0.04144, 0.4375, 0.04144, 0.8437, 0.9586, 0.875, 0.9586, 0.875, 0.9586, 0.8437, 0.9586, 0.09375, 0.9586, 0.125, 0.9586, 0.125, 0.9586, 0.09375, 0.9586, 0.8125, 0.9586, 0.8437, 0.9586, 0.8437, 0.9586, 0.8125, 0.9586, 0.6562, 0.04144, 0.625, 0.04144, 0.625, 0.04144, 0.6562, 0.04144, 0.7812, 0.9586, 0.8125, 0.9586, 0.8125, 0.9586, 0.7812, 0.9586, 0.0625, 0.04144, 0.03125, 0.04144, 0.03125, 0.04144, 0.0625, 0.04144, 0.6875, 0.9586, 0.7187, 0.9586, 0.7187, 0.9586, 0.6875, 0.9586, 1.0, 0.04144, 0.9687, 0.04144, 0.9687, 0.04144, 1.0, 0.04144, 0.375, 0.9586, 0.4062, 0.9586, 0.4062, 0.9586, 0.375, 0.9586, 0.3125, 0.9586, 0.3437, 0.9586, 0.3437, 0.9586, 0.3125, 0.9586, 0.25, 0.9586, 0.2812, 0.9586, 0.2812, 0.9586, 0.25, 0.9586, 0.5312, 0.04144, 0.5, 0.04144, 0.5, 0.04144, 0.5312, 0.04144, 0.9375, 0.9586, 0.9687, 0.9586, 0.9687, 0.9586, 0.9375, 0.9586, 0.4687, 0.04144, 0.4375, 0.04144, 0.4375, 0.04144, 0.4687, 0.04144, 0.4062, 0.04144, 0.375, 0.04144, 0.375, 0.04144, 0.4062, 0.04144, 0.125, 0.04144, 0.09375, 0.04144, 0.09375, 0.04144, 0.125, 0.04144, 0.75, 0.04144, 0.7187, 0.04144, 0.7187, 0.04144, 0.75, 0.04144, 0.03125, 0.04144, 2.384e-07, 0.04144, 2.384e-07, 0.04144, 0.03125, 0.04144, 0.0625, 0.9586, 0.09375, 0.9586, 0.09375, 0.9586, 0.0625, 0.9586, 0.625, 0.04144, 0.5937, 0.04144, 0.5937, 0.04144, 0.625, 0.04144, 0.5625, 0.04144, 0.5312, 0.04144, 0.5312, 0.04144, 0.5625, 0.04144, 0.6562, 0.9586, 0.6875, 0.9586, 0.6875, 0.9586, 0.6562, 0.9586, 0.9062, 0.04144, 0.875, 0.04144, 0.875, 0.04144, 0.9062, 0.04144, 0.75, 0.9586, 0.7812, 0.9586, 0.7812, 0.9586, 0.75, 0.9586, 0.8437, 0.04144, 0.8125, 0.04144, 0.8125, 0.04144, 0.8437, 0.04144, 0.4375, 0.9586, 0.4687, 0.9586, 0.4687, 0.9586, 0.4375, 0.9586, 0.1563, 0.04144, 0.125, 0.04144, 0.125, 0.04144, 0.1563, 0.04144, 0.375, 0.04144, 0.3437, 0.04144, 0.3437, 0.04144, 0.375, 0.04144, 2.086e-07, 0.9586, 0.03125, 0.9586, 0.03125, 0.9586, 2.086e-07, 0.9586, 0.4062, 0.9586, 0.4375, 0.9586, 0.4375, 0.9586, 0.4062, 0.9586, 0.3437, 0.9586, 0.375, 0.9586, 0.375, 0.9586, 0.3437, 0.9586, 0.9375, 0.04144, 0.9062, 0.04144, 0.9062, 0.04144, 0.9375, 0.04144, 0.03125, 0.9586, 0.0625, 0.9586, 0.0625, 0.9586, 0.03125, 0.9586, 0.7187, 0.9586, 0.75, 0.9586, 0.75, 0.9586, 0.7187, 0.9586, 0.5312, 0.9586, 0.5625, 0.9586, 0.5625, 0.9586, 0.5312, 0.9586, 0.9687, 0.9586, 1.0, 0.9586, 1.0, 0.9586, 0.9687, 0.9586, 0.25, 0.04144, 0.2187, 0.04144, 0.2187, 0.04144, 0.25, 0.04144, 0.5, 0.04144, 0.4687, 0.04144, 0.4687, 0.04144, 0.5, 0.04144, 0.2187, 0.04144, 0.1875, 0.04144, 0.1875, 0.04144, 0.2187, 0.04144, 0.1875, 0.04144, 0.1563, 0.04144, 0.1563, 0.04144, 0.1875, 0.04144, 0.5, 0.9586, 0.5312, 0.9586, 0.5312, 0.9586, 0.5, 0.9586, 0.8125, 0.04144, 0.7812, 0.04144, 0.7812, 0.04144, 0.8125, 0.04144, 0.1875, 0.9586, 0.2187, 0.9586, 0.2187, 0.9586, 0.1875, 0.9586, 0.7187, 0.04144, 0.6875, 0.04144, 0.6875, 0.04144, 0.7187, 0.04144, 0.3437, 0.04144, 0.3125, 0.04144, 0.3125, 0.04144, 0.3437, 0.04144, 0.3125, 0.04144, 0.2812, 0.04144, 0.2812, 0.04144, 0.3125, 0.04144, 0.5937, 0.04144, 0.5625, 0.04144, 0.5625, 0.04144, 0.5937, 0.04144, 0.2812, 0.04144, 0.25, 0.04144, 0.25, 0.04144, 0.2812, 0.04144, 0.9062, 0.9586, 0.9375, 0.9586, 0.9375, 0.9586, 0.9062, 0.9586, 0.5937, 0.9586, 0.625, 0.9586, 0.625, 0.9586, 0.5937, 0.9586, 0.2812, 0.9586, 0.3125, 0.9586, 0.3125, 0.9586, 0.2812, 0.9586, 0.875, 0.04144, 0.8437, 0.04144, 0.8437, 0.04144, 0.875, 0.04144, 0.875, 0.9586, 0.9062, 0.9586, 0.9062, 0.9586, 0.875, 0.9586, 0.7812, 0.4345, 0.7812, 0.5, 0.75, 0.5, 0.75, 0.4345, 0.7812, 0.8275, 0.7812, 0.8931, 0.75, 0.8931, 0.75, 0.8275, 0.09375, 0.04144, 0.0625, 0.04144, 0.0625, 0.04144, 0.09375, 0.04144, 0.7812, 0.369, 0.7812, 0.4345, 0.75, 0.4345, 0.75, 0.369, 0.7812, 0.762, 0.7812, 0.8275, 0.75, 0.8275, 0.75, 0.762, 0.7812, 0.3035, 0.7812, 0.369, 0.75, 0.369, 0.75, 0.3035, 0.7812, 0.6965, 0.7812, 0.762, 0.75, 0.762, 0.75, 0.6965, 0.7812, 0.238, 0.7812, 0.3035, 0.75, 0.3035, 0.75, 0.238, 0.7812, 0.631, 0.7812, 0.6965, 0.75, 0.6965, 0.75, 0.631, 0.7812, 0.1725, 0.7812, 0.238, 0.75, 0.238, 0.75, 0.1725, 0.7812, 0.5655, 0.7812, 0.631, 0.75, 0.631, 0.75, 0.5655, 0.4687, 0.9586, 0.5, 0.9586, 0.5, 0.9586, 0.4687, 0.9586, 0.7812, 0.1069, 0.7812, 0.1725, 0.75, 0.1725, 0.75, 0.1069, 0.7812, 0.5, 0.7812, 0.5655, 0.75, 0.5655, 0.75, 0.5, 0.7812, 0.8931, 0.7812, 0.9586, 0.75, 0.9586, 0.75, 0.8931, 0.7812, 0.04144, 0.7812, 0.1069, 0.75, 0.1069, 0.75, 0.04144, 0.2812, 0.04144, 0.25, 0.04144, 0.2812, 0.0, 1.0, 0.04144, 0.9687, 0.04144, 1.0, 0.0, 0.5937, 0.9586, 0.625, 0.9586, 0.5937, 1.0, 0.3125, 0.9586, 0.3437, 0.9586, 0.3125, 1.0, 0.03125, 0.9586, 0.0625, 0.9586, 0.03125, 1.0, 0.7187, 0.04144, 0.6875, 0.04144, 0.7187, 0.0, 0.4375, 0.04144, 0.4062, 0.04144, 0.4375, 0.0, 0.1563, 0.04144, 0.125, 0.04144, 0.1563, 0.0, 0.8437, 0.9586, 0.875, 0.9586, 0.8437, 1.0, 0.5, 0.04144, 0.4687, 0.04144, 0.5, 0.0, 0.2187, 0.04144, 0.1875, 0.04144, 0.2188, 0.0, 0.9062, 0.9586, 0.9375, 0.9586, 0.9062, 1.0, 0.5625, 0.9586, 0.5937, 0.9586, 0.5625, 1.0, 0.2812, 0.9586, 0.3125, 0.9586, 0.2812, 1.0, 0.03125, 0.04144, 2.384e-07, 0.04144, 0.03125, 0.0, 0.625, 0.9586, 0.6562, 0.9586, 0.625, 1.0, 0.3437, 0.9586, 0.375, 0.9586, 0.3437, 1.0, 0.0625, 0.9586, 0.09375, 0.9586, 0.0625, 1.0, 0.7812, 0.9586, 0.8125, 0.9586, 0.7812, 1.0, 0.7187, 0.9586, 0.75, 0.9586, 0.7187, 1.0, 0.4687, 0.04144, 0.4375, 0.04144, 0.4687, 0.0, 0.1875, 0.04144, 0.1563, 0.04144, 0.1875, 0.0, 0.9062, 0.04144, 0.875, 0.04144, 0.9062, 0.0, 0.5, 0.9586, 0.5312, 0.9586, 0.5, 1.0, 0.2187, 0.9586, 0.25, 0.9586, 0.2187, 1.0, 0.9687, 0.04144, 0.9375, 0.04144, 0.9688, 0.0, 0.625, 0.04144, 0.5937, 0.04144, 0.625, 0.0, 0.3437, 0.04144, 0.3125, 0.04144, 0.3437, 0.0, 0.75, 0.9586, 0.7812, 0.9586, 0.75, 1.0, 0.0625, 0.04144, 0.03125, 0.04144, 0.0625, 0.0, 0.6562, 0.9586, 0.6875, 0.9586, 0.6562, 1.0, 0.4062, 0.04144, 0.375, 0.04144, 0.4062, 0.0, 0.09375, 0.9586, 0.125, 0.9586, 0.09375, 1.0, 0.8125, 0.9586, 0.8437, 0.9586, 0.8125, 1.0, 0.4687, 0.9586, 0.5, 0.9586, 0.4687, 1.0, 0.1875, 0.9586, 0.2187, 0.9586, 0.1875, 1.0, 0.9375, 0.04144, 0.9062, 0.04144, 0.9375, 0.0, 0.5312, 0.9586, 0.5625, 0.9586, 0.5312, 1.0, 0.25, 0.9586, 0.2812, 0.9586, 0.25, 1.0, 0.9687, 0.9586, 1.0, 0.9586, 0.9687, 1.0, 0.6562, 0.04144, 0.625, 0.04144, 0.6562, 0.0, 0.375, 0.04144, 0.3437, 0.04144, 0.375, 0.0, 0.09375, 0.04144, 0.0625, 0.04144, 0.09375, 0.0, 0.8125, 0.04144, 0.7812, 0.04144, 0.8125, 0.0, 0.6875, 0.9586, 0.7187, 0.9586, 0.6875, 1.0, 0.4062, 0.9586, 0.4375, 0.9586, 0.4062, 1.0, 0.125, 0.9586, 0.1562, 0.9586, 0.125, 1.0, 0.875, 0.04144, 0.8437, 0.04144, 0.875, 0.0, 0.5312, 0.04144, 0.5, 0.04144, 0.5312, 0.0, 0.25, 0.04144, 0.2187, 0.04144, 0.25, 0.0, 0.9375, 0.9586, 0.9687, 0.9586, 0.9375, 1.0, 0.7812, 0.04144, 0.75, 0.04144, 0.7812, 0.0, 0.5937, 0.04144, 0.5625, 0.04144, 0.5937, 0.0, 0.3125, 0.04144, 0.2812, 0.04144, 0.3125, 0.0, 2.086e-07, 0.9586, 0.03125, 0.9586, 6.557e-07, 1.0, 0.6875, 0.04144, 0.6562, 0.04144, 0.6875, 0.0, 0.375, 0.9586, 0.4062, 0.9586, 0.375, 1.0, 0.125, 0.04144, 0.09375, 0.04144, 0.125, 0.0, 0.8437, 0.04144, 0.8125, 0.04144, 0.8437, 0.0, 0.75, 0.04144, 0.7187, 0.04144, 0.75, 0.0, 0.4375, 0.9586, 0.4687, 0.9586, 0.4375, 1.0, 0.1562, 0.9586, 0.1875, 0.9586, 0.1563, 1.0, 0.875, 0.9586, 0.9062, 0.9586, 0.875, 1.0, 0.5625, 0.04144, 0.5312, 0.04144, 0.5625, 0.0])
me_sphere.materials.append(mat_earth)
me_sphere.use_remesh_preserve_volume = False
me_sphere.use_remesh_preserve_attributes = False
me_sphere.use_mirror_vertex_groups = False
me_sphere.update()

# ---- objects
ob_sun = bpy.data.objects.new('Sun', light_sun)
ob_sphere = bpy.data.objects.new('Sphere', me_sphere)
ob_lamp = bpy.data.objects.new('Lamp', light_lamp)
ob_camera = bpy.data.objects.new('Camera', cam_camera)

# ---- transforms, parenting, visibility, modifiers, constraints
ob_sun.location = (0.1788, 0.75, -2.195)
ob_sun.rotation_euler = (1.714, 1.145e-07, 2.467)
ob_sun.lineart.crease_threshold = 0.0
ob_sphere.location = (0.0, 0.0, 0.0)
ob_sphere.scale = (0.5, 0.5, 0.5003)
ob_sphere.lineart.crease_threshold = 0.0
ob_lamp.location = (4.076, 1.005, 5.904)
ob_lamp.rotation_euler = (0.6503, 0.05522, 1.866)
ob_lamp.lock_rotations_4d = False
ob_lamp.empty_display_type = 'ARROWS'
ob_lamp.color = (0.0, 0.0, 0.0, 0.0)
ob_lamp.lineart.crease_threshold = 0.0
ob_camera.location = (7.481, -6.508, 5.344)
ob_camera.rotation_euler = (1.109, 0.01082, 0.8149)
ob_camera.lock_rotations_4d = False
ob_camera.empty_display_type = 'ARROWS'
ob_camera.color = (0.0, 0.0, 0.0, 0.0)
ob_camera.display_type = 'WIRE'
ob_camera.lineart.crease_threshold = 0.0

# ---- collection membership
col_collection_1.objects.link(ob_sun)
col_collection_1.objects.link(ob_sphere)
col_collection_1.objects.link(ob_lamp)
col_collection_1.objects.link(ob_camera)

# ---- scene / render settings (as saved in the file)
scene.camera = ob_camera
scene.frame_start = 1; scene.frame_end = 250; scene.frame_set(108)
scene.render.engine = 'BLENDER_EEVEE_NEXT'
scene.render.image_settings.color_mode = 'RGB'
scene.render.image_settings.compression = 90
scene.render.resolution_percentage = 50
scene.render.dither_intensity = 0.0
scene.render.bake_margin = 2
scene.cycles.use_denoising = False
scene.cycles.samples = 10
scene.cycles.sampling_pattern = 'TABULATED_SOBOL'
scene.cycles.light_sampling_threshold = 0.0
scene.cycles.use_adaptive_sampling = False
scene.cycles.use_light_tree = False
scene.cycles.blur_glossy = 0.0
scene.cycles.volume_bounces = 1
scene.cycles.pixel_filter_type = 'GAUSSIAN'
scene.cycles.sample_clamp_indirect = 0.0
scene.view_settings.view_transform = 'Standard'
bpy.context.view_layer.update()

